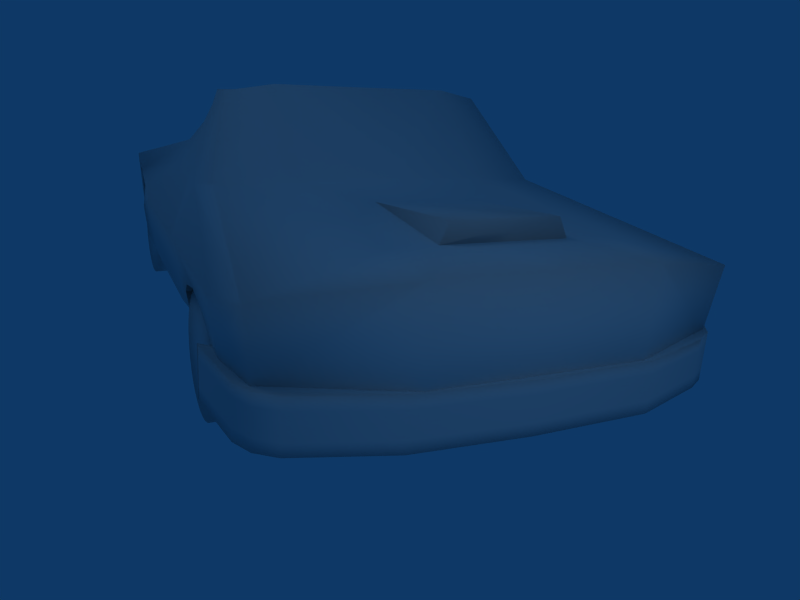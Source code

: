 # Source: car.blend  (saved by Blender 2.44.0; exported with 4.5.12 LTS)
import bpy
from mathutils import Matrix  # noqa: F401  (used for matrix-valued properties, if any)

bpy.ops.wm.read_factory_settings(use_empty=True)
scene = bpy.context.scene
scene.name = 'Scene'

# ---- collections
col_collection_1 = bpy.data.collections.new('Collection 1'); scene.collection.children.link(col_collection_1)

# ---- materials (node trees are filled in below, after node groups)
mat_car = bpy.data.materials.new('Car')
mat_car.alpha_threshold = 0.0
mat_car.preview_render_type = 'FLAT'
mat_car.roughness = 0.5
mat_car.line_color = (0.0, 0.0, 0.0, 1.0)

# ---- material node trees

# ---- world
world_world = bpy.data.worlds.new('World'); scene.world = world_world
world_world.color = (0.05656, 0.2208, 0.4)
world_world.use_sun_shadow = False
world_world.sun_shadow_jitter_overblur = 0.0
world_world.cycles.sampling_method = 'MANUAL'
world_world.cycles.sample_map_resolution = 256

# ---- cameras
cam_camera = bpy.data.cameras.new('Camera')
cam_camera.passepartout_alpha = 0.2
cam_camera.clip_end = 100.0
cam_camera.lens = 35.0
cam_camera.ortho_scale = 7.314
cam_camera.show_passepartout = False
cam_camera.show_safe_areas = True
cam_camera.dof.focus_distance = 0.0
cam_camera.dof.aperture_fstop = 128.0

# ---- lights
light_lamp = bpy.data.lights.new('Lamp', 'POINT')
light_lamp.transmission_factor = 0.0
light_lamp.energy = 100.0
light_lamp.shadow_buffer_clip_start = 0.5
light_lamp.shadow_soft_size = 1.0
light_lamp.shadow_maximum_resolution = 0.006
light_lamp.use_absolute_resolution = True
light_lamp.cycles.use_multiple_importance_sampling = False
light_spot = bpy.data.lights.new('Spot', 'POINT')
light_spot.transmission_factor = 0.0
light_spot.cutoff_distance = 30.0
light_spot.energy = 100.0
light_spot.shadow_buffer_clip_start = 1.001
light_spot.shadow_soft_size = 1.0
light_spot.shadow_maximum_resolution = 0.006
light_spot.use_absolute_resolution = True
light_spot.cycles.use_multiple_importance_sampling = False

# ---- meshes
me_plane = bpy.data.meshes.new('Plane')
me_plane.from_pydata([(1.753, 0.8656, 0.1262), (1.753, 0.8656, -0.2227), (-1.663, 0.9061, -0.2227), (-1.663, 0.9061, 0.1262), (1.444, 0.07624, 0.1262), (1.444, 0.07624, -0.2227), (-1.412, 0.05775, -0.2227), (-1.412, 0.05775, 0.1262), (-1.788e-07, 0.04545, -0.2227), (1.753, 0.8656, -0.04825), (2.384e-07, 0.04545, 0.1262), (-1.663, 0.9061, -0.04825), (1.444, 0.07624, -0.04824), (-4.768e-07, -0.1661, -0.2227), (-1.412, 0.05775, -0.04825), (6.557e-07, -0.1661, 0.1262), (1.686, 0.2881, -0.2227), (1.686, 0.2881, 0.1262), (-1.605, 0.3082, -0.2227), (-1.605, 0.3082, 0.1262), (2.98e-08, 0.04545, -0.04825), (1.192e-07, -0.1661, -0.04825), (1.686, 0.2881, -0.04825), (-3.278e-07, -0.06031, -0.2227), (-1.605, 0.3082, -0.04825), (4.47e-07, -0.06031, 0.1262), (0.8461, 0.07225, -0.2227), (-0.7858, 0.08565, -0.2227), (1.753, 0.8656, 0.03899), (1.753, 0.8656, -0.1355), (0.8461, 0.07225, 0.1262), (-0.7858, 0.08565, 0.1262), (-1.663, 0.9061, -0.1355), (-1.663, 0.9061, 0.03899), (1.444, 0.07624, 0.039), (1.444, 0.07624, -0.1355), (0.8461, -0.1393, -0.2227), (-0.7858, -0.1259, -0.2227), (-1.412, 0.05775, -0.1355), (-1.412, 0.05775, 0.039), (0.8461, -0.1393, 0.1262), (-0.7858, -0.1259, 0.1262), (1.753, 0.8128, -0.2227), (1.599, 0.1677, -0.2227), (1.753, 0.8128, 0.1262), (1.599, 0.1677, 0.1262), (-1.663, 0.8532, -0.2227), (-1.538, 0.1589, -0.2227), (-1.663, 0.8532, 0.1262), (-1.538, 0.1589, 0.1262), (-7.451e-08, 0.04545, -0.1355), (0.8461, 0.07225, -0.04825), (1.341e-07, 0.04545, 0.03899), (-0.7858, 0.08565, -0.04825), (-0.7858, -0.1259, -0.04825), (3.874e-07, -0.1661, 0.03899), (0.8461, -0.1393, -0.04825), (-1.788e-07, -0.1661, -0.1355), (1.599, 0.1677, -0.04825), (1.686, 0.2881, 0.03899), (1.753, 0.8128, -0.04825), (1.686, 0.2881, -0.1355), (-4.023e-07, -0.1132, -0.2227), (0.8461, -0.03351, -0.2227), (-2.533e-07, -0.007432, -0.2227), (-0.7858, -0.0201, -0.2227), (-1.538, 0.1589, -0.04825), (-1.605, 0.3082, -0.1355), (-1.663, 0.8532, -0.04825), (-1.605, 0.3082, 0.03899), (3.427e-07, -0.007432, 0.1262), (0.8461, -0.03351, 0.1262), (5.513e-07, -0.1132, 0.1262), (-0.7858, -0.0201, 0.1262), (0.8461, 0.07225, -0.1355), (0.8461, 0.07225, 0.03899), (-0.7858, 0.08565, -0.1355), (-0.7858, 0.08565, 0.03899), (-0.7858, -0.1259, 0.03899), (0.8461, -0.1393, 0.03899), (-0.7858, -0.1259, -0.1355), (0.8461, -0.1393, -0.1355), (1.599, 0.1677, 0.039), (1.753, 0.8128, 0.03899), (1.599, 0.1677, -0.1355), (1.753, 0.8128, -0.1355), (0.8461, -0.08638, -0.2227), (0.8461, 0.01937, -0.2227), (-0.7858, -0.07298, -0.2227), (-0.7858, 0.03277, -0.2227), (-1.538, 0.1589, -0.1355), (-1.663, 0.8532, -0.1355), (-1.538, 0.1589, 0.039), (-1.663, 0.8532, 0.03899), (0.8461, 0.01937, 0.1262), (0.8461, -0.08638, 0.1262), (-0.7858, 0.03277, 0.1262), (-0.7858, -0.07298, 0.1262), (1.444, 0.07624, 0.1262)], [], [(29, 1, 26, 74), (9, 29, 74, 51), (74, 26, 8, 50), (51, 74, 50, 20), (28, 9, 51, 75), (0, 28, 75, 30), (75, 51, 20, 52), (30, 75, 52, 10), (50, 8, 27, 76), (20, 50, 76, 53), (76, 27, 2, 32), (53, 76, 32, 11), (52, 20, 53, 77), (10, 52, 77, 31), (77, 53, 11, 33), (31, 77, 33, 3), (41, 7, 39, 78), (15, 41, 78, 55), (78, 39, 14, 54), (55, 78, 54, 21), (40, 15, 55, 79), (98, 40, 79, 34), (79, 55, 21, 56), (34, 79, 56, 12), (54, 14, 38, 80), (21, 54, 80, 57), (80, 38, 6, 37), (57, 80, 37, 13), (56, 21, 57, 81), (12, 56, 81, 35), (81, 57, 13, 36), (35, 81, 36, 5), (45, 4, 34, 82), (17, 45, 82, 59), (82, 34, 12, 58), (59, 82, 58, 22), (44, 17, 59, 83), (0, 44, 83, 28), (83, 59, 22, 60), (28, 83, 60, 9), (58, 12, 35, 84), (22, 58, 84, 61), (84, 35, 5, 43), (61, 84, 43, 16), (60, 22, 61, 85), (9, 60, 85, 29), (85, 61, 16, 42), (29, 85, 42, 1), (43, 5, 36, 86), (16, 43, 86, 63), (86, 36, 13, 62), (63, 86, 62, 23), (42, 16, 63, 87), (1, 42, 87, 26), (87, 63, 23, 64), (26, 87, 64, 8), (62, 13, 37, 88), (23, 62, 88, 65), (88, 37, 6, 47), (65, 88, 47, 18), (64, 23, 65, 89), (8, 64, 89, 27), (89, 65, 18, 46), (27, 89, 46, 2), (47, 6, 38, 90), (18, 47, 90, 67), (90, 38, 14, 66), (67, 90, 66, 24), (46, 18, 67, 91), (2, 46, 91, 32), (91, 67, 24, 68), (32, 91, 68, 11), (66, 14, 39, 92), (24, 66, 92, 69), (92, 39, 7, 49), (69, 92, 49, 19), (68, 24, 69, 93), (11, 68, 93, 33), (93, 69, 19, 48), (33, 93, 48, 3), (44, 0, 30, 94), (17, 44, 94, 71), (94, 30, 10, 70), (71, 94, 70, 25), (45, 17, 71, 95), (98, 45, 95, 40), (95, 71, 25, 72), (40, 95, 72, 15), (70, 10, 31, 96), (25, 70, 96, 73), (96, 31, 3, 48), (73, 96, 48, 19), (72, 25, 73, 97), (15, 72, 97, 41), (97, 73, 19, 49), (41, 97, 49, 7)])
me_plane.polygons.foreach_set('use_smooth', [True] * 96)
_uv = me_plane.uv_layers.new(name='UVTex')
_uv.uv.foreach_set('vector', [0.9858, 0.7615, 0.9866, 0.7516, 0.7424, 0.6136, 0.7394, 0.6124, 0.9881, 0.7766, 0.9858, 0.7615, 0.7394, 0.6124, 0.7378, 0.6128, 0.7394, 0.6124, 0.7424, 0.6136, 0.4672, 0.402, 0.4713, 0.3972, 0.7378, 0.6128, 0.7394, 0.6124, 0.4713, 0.3972, 0.4753, 0.3926, 0.9926, 0.7941, 0.9881, 0.7766, 0.7378, 0.6128, 0.7378, 0.6147, 1.0, 0.8111, 0.9926, 0.7941, 0.7378, 0.6147, 0.7392, 0.6179, 0.7378, 0.6147, 0.7378, 0.6128, 0.4753, 0.3926, 0.4792, 0.3879, 0.7392, 0.6179, 0.7378, 0.6147, 0.4792, 0.3879, 0.4832, 0.3831, 0.4713, 0.3972, 0.4672, 0.402, 0.2472, 0.1961, 0.2486, 0.1999, 0.4753, 0.3926, 0.4713, 0.3972, 0.2486, 0.1999, 0.2483, 0.2022, 0.2486, 0.1999, 0.2472, 0.1961, 0.0, 0.01509, 0.007453, 0.03168, 0.2483, 0.2022, 0.2486, 0.1999, 0.007453, 0.03168, 0.01219, 0.04879, 0.4792, 0.3879, 0.4753, 0.3926, 0.2483, 0.2022, 0.2465, 0.203, 0.4832, 0.3831, 0.4792, 0.3879, 0.2465, 0.203, 0.2431, 0.2021, 0.2465, 0.203, 0.2483, 0.2022, 0.01219, 0.04879, 0.01472, 0.0636, 0.2431, 0.2021, 0.2465, 0.203, 0.01472, 0.0636, 0.01431, 0.07333, 0.9829, 0.8657, 0.7494, 0.8638, 0.7476, 0.8019, 0.9833, 0.8032, 0.8679, 0.8644, 0.7531, 0.8663, 0.7575, 0.7944, 0.8664, 0.7909, 0.9833, 0.8032, 0.7476, 0.8019, 0.748, 0.7532, 0.9811, 0.7509, 0.8664, 0.7909, 0.7575, 0.7944, 0.758, 0.7454, 0.8649, 0.746, 0.9805, 0.8639, 0.8679, 0.8639, 0.8664, 0.7921, 0.9771, 0.7921, 0.9812, 0.8639, 0.7486, 0.8678, 0.7495, 0.7923, 0.9835, 0.7921, 0.9771, 0.7921, 0.8664, 0.7921, 0.8649, 0.7439, 0.9738, 0.7439, 0.9835, 0.7921, 0.7495, 0.7923, 0.7468, 0.7399, 0.983, 0.7439, 0.9811, 0.7509, 0.748, 0.7532, 0.7494, 0.6985, 0.9858, 0.6938, 0.8649, 0.746, 0.758, 0.7454, 0.7601, 0.6952, 0.867, 0.6957, 0.9858, 0.6938, 0.7494, 0.6985, 0.7514, 0.6328, 1.005, 0.6258, 0.867, 0.6957, 0.7601, 0.6952, 0.762, 0.6323, 0.8655, 0.633, 0.9738, 0.7439, 0.8649, 0.7439, 0.867, 0.6939, 0.9801, 0.6939, 0.983, 0.7439, 0.7468, 0.7399, 0.7514, 0.6886, 0.9801, 0.6922, 0.9801, 0.6939, 0.867, 0.6939, 0.8655, 0.6305, 0.9803, 0.6313, 0.9801, 0.6922, 0.7514, 0.6886, 0.747, 0.629, 0.9803, 0.6313, 0.8242, 0.8692, 0.7442, 0.8677, 0.7456, 0.8122, 0.8282, 0.8124, 0.8975, 0.8709, 0.8242, 0.8692, 0.8282, 0.8124, 0.8964, 0.8146, 0.8282, 0.8124, 0.7456, 0.8122, 0.7468, 0.7411, 0.8245, 0.7462, 0.8964, 0.8146, 0.8282, 0.8124, 0.8245, 0.7462, 0.8924, 0.751, 0.9961, 0.8687, 0.8975, 0.8709, 0.8964, 0.8146, 0.992, 0.8133, 1.0, 0.8111, 0.9903, 0.8265, 0.9832, 0.7988, 0.9926, 0.7941, 0.992, 0.8133, 0.8964, 0.8146, 0.8924, 0.751, 0.9913, 0.7512, 0.9926, 0.7941, 0.9832, 0.7988, 0.9796, 0.7774, 0.9881, 0.7766, 0.8245, 0.7462, 0.7468, 0.7411, 0.7459, 0.6933, 0.8234, 0.6925, 0.8924, 0.751, 0.8245, 0.7462, 0.8234, 0.6925, 0.8965, 0.6922, 0.8234, 0.6925, 0.7459, 0.6933, 0.7451, 0.6257, 0.8226, 0.6264, 0.8965, 0.6922, 0.8234, 0.6925, 0.8226, 0.6264, 0.895, 0.6262, 0.9913, 0.7512, 0.8924, 0.751, 0.8965, 0.6922, 0.9903, 0.69, 0.9881, 0.7766, 0.9796, 0.7774, 0.9787, 0.7584, 0.9858, 0.7615, 0.9903, 0.69, 0.8965, 0.6922, 0.895, 0.6262, 0.992, 0.6259, 0.9858, 0.7615, 0.9787, 0.7584, 0.9818, 0.738, 0.9866, 0.7516, 0.8851, 0.7035, 0.863, 0.6795, 0.7431, 0.5904, 0.7465, 0.5938, 0.895, 0.7208, 0.8851, 0.7035, 0.7465, 0.5938, 0.7488, 0.5984, 0.7465, 0.5938, 0.7431, 0.5904, 0.4844, 0.3828, 0.4802, 0.3874, 0.7488, 0.5984, 0.7465, 0.5938, 0.4802, 0.3874, 0.476, 0.3921, 0.9818, 0.738, 0.895, 0.7208, 0.7488, 0.5984, 0.75, 0.6039, 0.9866, 0.7516, 0.9818, 0.738, 0.75, 0.6039, 0.7424, 0.6136, 0.75, 0.6039, 0.7488, 0.5984, 0.476, 0.3921, 0.4717, 0.3969, 0.7424, 0.6136, 0.75, 0.6039, 0.4717, 0.3969, 0.4672, 0.402, 0.4802, 0.3874, 0.4844, 0.3828, 0.268, 0.1911, 0.2649, 0.1877, 0.476, 0.3921, 0.4802, 0.3874, 0.2649, 0.1877, 0.261, 0.1854, 0.2649, 0.1877, 0.268, 0.1911, 0.142, 0.1153, 0.1149, 0.1061, 0.261, 0.1854, 0.2649, 0.1877, 0.1149, 0.1061, 0.08852, 0.1001, 0.4717, 0.3969, 0.476, 0.3921, 0.261, 0.1854, 0.2567, 0.1848, 0.4672, 0.402, 0.4717, 0.3969, 0.2567, 0.1848, 0.2472, 0.1961, 0.2567, 0.1848, 0.261, 0.1854, 0.08852, 0.1001, 0.009321, 0.0, 0.2472, 0.1961, 0.2567, 0.1848, 0.009321, 0.0, 0.0, 0.01509, 0.9112, 0.6276, 0.997, 0.6262, 0.9944, 0.6987, 0.9066, 0.6989, 0.8267, 0.6288, 0.9112, 0.6276, 0.9066, 0.6989, 0.8392, 0.7006, 0.9066, 0.6989, 0.9944, 0.6987, 0.9934, 0.7518, 0.9043, 0.7521, 0.8392, 0.7006, 0.9066, 0.6989, 0.9043, 0.7521, 0.8423, 0.7503, 0.746, 0.6279, 0.8267, 0.6288, 0.8392, 0.7006, 0.7475, 0.694, 0.0, 0.01509, 0.009321, 0.0, 0.01662, 0.02693, 0.007453, 0.03168, 0.7475, 0.694, 0.8392, 0.7006, 0.8423, 0.7503, 0.7455, 0.7437, 0.007453, 0.03168, 0.01662, 0.02693, 0.0205, 0.04782, 0.01219, 0.04879, 0.9043, 0.7521, 0.9934, 0.7518, 0.9931, 0.809, 0.9014, 0.8107, 0.8423, 0.7503, 0.9043, 0.7521, 0.9014, 0.8107, 0.8337, 0.8136, 0.9014, 0.8107, 0.9931, 0.809, 0.9958, 0.8603, 0.896, 0.8585, 0.8337, 0.8136, 0.9014, 0.8107, 0.896, 0.8585, 0.8311, 0.8612, 0.7455, 0.7437, 0.8423, 0.7503, 0.8337, 0.8136, 0.744, 0.8083, 0.01219, 0.04879, 0.0205, 0.04782, 0.02184, 0.06645, 0.01472, 0.0636, 0.744, 0.8083, 0.8337, 0.8136, 0.8311, 0.8612, 0.7473, 0.8678, 0.01472, 0.0636, 0.02184, 0.06645, 0.01936, 0.08656, 0.01431, 0.07333, 0.9903, 0.8265, 1.0, 0.8111, 0.7392, 0.6179, 0.7294, 0.6292, 0.9135, 0.7253, 0.9903, 0.8265, 0.7294, 0.6292, 0.7241, 0.6287, 0.7294, 0.6292, 0.7392, 0.6179, 0.4832, 0.3831, 0.479, 0.3883, 0.7241, 0.6287, 0.7294, 0.6292, 0.479, 0.3883, 0.4749, 0.3934, 0.8853, 0.7222, 0.9135, 0.7253, 0.7241, 0.6287, 0.7195, 0.6268, 0.8454, 0.7076, 0.8853, 0.7222, 0.7195, 0.6268, 0.7161, 0.6239, 0.7195, 0.6268, 0.7241, 0.6287, 0.4749, 0.3934, 0.471, 0.3984, 0.7161, 0.6239, 0.7195, 0.6268, 0.471, 0.3984, 0.4672, 0.4033, 0.479, 0.3883, 0.4832, 0.3831, 0.2431, 0.2021, 0.2355, 0.2117, 0.4749, 0.3934, 0.479, 0.3883, 0.2355, 0.2117, 0.2367, 0.2165, 0.2355, 0.2117, 0.2431, 0.2021, 0.01431, 0.07333, 0.01936, 0.08656, 0.2367, 0.2165, 0.2355, 0.2117, 0.01936, 0.08656, 0.1046, 0.1058, 0.471, 0.3984, 0.4749, 0.3934, 0.2367, 0.2165, 0.2393, 0.2205, 0.4672, 0.4033, 0.471, 0.3984, 0.2393, 0.2205, 0.2428, 0.2235, 0.2393, 0.2205, 0.2367, 0.2165, 0.1046, 0.1058, 0.1156, 0.1202, 0.2428, 0.2235, 0.2393, 0.2205, 0.1156, 0.1202, 0.1321, 0.1378])
me_plane.materials.append(mat_car)
me_plane.use_remesh_preserve_volume = False
me_plane.use_remesh_preserve_attributes = False
me_plane.use_mirror_vertex_groups = False
me_plane.update()
me_cube = bpy.data.meshes.new('Cube')
me_cube.from_pydata([], [], [])
me_cube.use_remesh_preserve_volume = False
me_cube.use_remesh_preserve_attributes = False
me_cube.use_mirror_vertex_groups = False
me_cube.update()
me_cylinder_006 = bpy.data.meshes.new('Cylinder.006')
me_cylinder_006.from_pydata([(0.3599, 0.3598, -0.1981), (0.4232, 0.2827, -0.1981), (0.4702, 0.1947, -0.198), (0.4991, 0.09923, -0.198), (0.5089, -6.567e-05, -0.198), (0.4991, -0.09936, -0.198), (0.4702, -0.1948, -0.198), (0.4232, -0.2828, -0.198), (0.3599, -0.3599, -0.198), (0.2827, -0.4232, -0.198), (0.1947, -0.4703, -0.198), (0.09925, -0.4992, -0.198), (-4.41e-05, -0.509, -0.198), (-0.09934, -0.4992, -0.198), (-0.1948, -0.4702, -0.198), (-0.2828, -0.4232, -0.1981), (-0.3599, -0.3599, -0.1981), (-0.4232, -0.2827, -0.1981), (-0.4703, -0.1947, -0.1981), (-0.4992, -0.09927, -0.1981), (-0.509, 2.91e-05, -0.1981), (-0.4992, 0.09932, -0.1981), (-0.4703, 0.1948, -0.1981), (-0.4232, 0.2828, -0.1981), (-0.3599, 0.3599, -0.1981), (-0.2828, 0.4232, -0.1981), (-0.1948, 0.4702, -0.1981), (-0.09934, 0.4992, -0.1981), (-4.315e-05, 0.509, -0.1981), (0.09925, 0.4992, -0.1981), (0.1947, 0.4702, -0.1981), (0.2827, 0.4231, -0.1981), (0.3599, 0.3599, 0.1981), (0.4232, 0.2827, 0.1981), (0.4703, 0.1947, 0.1981), (0.4992, 0.09927, 0.1981), (0.509, -2.925e-05, 0.1981), (0.4992, -0.09932, 0.1981), (0.4703, -0.1948, 0.1981), (0.4232, -0.2828, 0.1981), (0.3599, -0.3599, 0.1981), (0.2828, -0.4232, 0.1981), (0.1948, -0.4702, 0.1981), (0.09934, -0.4992, 0.1981), (4.495e-05, -0.509, 0.1981), (-0.09925, -0.4992, 0.1981), (-0.1947, -0.4702, 0.1981), (-0.2827, -0.4231, 0.1981), (-0.3599, -0.3598, 0.1981), (-0.4231, -0.2827, 0.1981), (-0.4702, -0.1947, 0.198), (-0.4991, -0.09923, 0.198), (-0.5089, 6.415e-05, 0.198), (-0.4991, 0.09936, 0.198), (-0.4702, 0.1948, 0.198), (-0.4232, 0.2828, 0.198), (-0.3599, 0.3599, 0.198), (-0.2827, 0.4232, 0.198), (-0.1947, 0.4703, 0.198), (-0.09925, 0.4992, 0.198), (4.078e-05, 0.509, 0.198), (0.09934, 0.4992, 0.198), (0.1948, 0.4702, 0.198), (0.2828, 0.4232, 0.1981), (-4.398e-05, -1.846e-05, -0.1981), (4.435e-05, 1.909e-05, 0.1981)], [], [(64, 0, 1), (65, 33, 32), (64, 1, 2), (65, 34, 33), (64, 2, 3), (65, 35, 34), (64, 3, 4), (65, 36, 35), (64, 4, 5), (65, 37, 36), (64, 5, 6), (65, 38, 37), (64, 6, 7), (65, 39, 38), (64, 7, 8), (65, 40, 39), (64, 8, 9), (65, 41, 40), (64, 9, 10), (65, 42, 41), (64, 10, 11), (65, 43, 42), (64, 11, 12), (65, 44, 43), (64, 12, 13), (65, 45, 44), (64, 13, 14), (65, 46, 45), (64, 14, 15), (65, 47, 46), (64, 15, 16), (65, 48, 47), (64, 16, 17), (65, 49, 48), (64, 17, 18), (65, 50, 49), (64, 18, 19), (65, 51, 50), (64, 19, 20), (65, 52, 51), (64, 20, 21), (65, 53, 52), (64, 21, 22), (65, 54, 53), (64, 22, 23), (65, 55, 54), (64, 23, 24), (65, 56, 55), (64, 24, 25), (65, 57, 56), (64, 25, 26), (65, 58, 57), (64, 26, 27), (65, 59, 58), (64, 27, 28), (65, 60, 59), (64, 28, 29), (65, 61, 60), (64, 29, 30), (65, 62, 61), (64, 30, 31), (65, 63, 62), (31, 0, 64), (65, 32, 63), (0, 32, 33, 1), (1, 33, 34, 2), (2, 34, 35, 3), (3, 35, 36, 4), (4, 36, 37, 5), (5, 37, 38, 6), (6, 38, 39, 7), (7, 39, 40, 8), (8, 40, 41, 9), (9, 41, 42, 10), (10, 42, 43, 11), (11, 43, 44, 12), (12, 44, 45, 13), (13, 45, 46, 14), (14, 46, 47, 15), (15, 47, 48, 16), (16, 48, 49, 17), (17, 49, 50, 18), (18, 50, 51, 19), (19, 51, 52, 20), (20, 52, 53, 21), (21, 53, 54, 22), (22, 54, 55, 23), (23, 55, 56, 24), (24, 56, 57, 25), (25, 57, 58, 26), (26, 58, 59, 27), (27, 59, 60, 28), (28, 60, 61, 29), (29, 61, 62, 30), (30, 62, 63, 31), (32, 0, 31, 63)])
me_cylinder_006.polygons.foreach_set('use_smooth', [True] * 96)
_uv = me_cylinder_006.uv_layers.new(name='UVTex')
_uv.uv.foreach_set('vector', [0.7095, 0.375, 0.527, 0.3751, 0.5269, 0.2812, 0.5313, 0.464, 0.4664, 0.5615, 0.4486, 0.547, 0.7095, 0.375, 0.527, 0.3751, 0.5269, 0.2812, 0.5313, 0.464, 0.4867, 0.5723, 0.4664, 0.5615, 0.7095, 0.375, 0.527, 0.3751, 0.5269, 0.2812, 0.5313, 0.464, 0.5087, 0.5789, 0.4867, 0.5723, 0.7095, 0.375, 0.527, 0.3751, 0.5269, 0.2812, 0.5313, 0.464, 0.5315, 0.5811, 0.5087, 0.5789, 0.7095, 0.375, 0.527, 0.3751, 0.5269, 0.2812, 0.5314, 0.4637, 0.413, 0.4872, 0.4106, 0.4637, 0.7095, 0.375, 0.527, 0.3751, 0.5269, 0.2812, 0.5314, 0.4637, 0.4198, 0.5099, 0.413, 0.4872, 0.7095, 0.375, 0.527, 0.3751, 0.5269, 0.2812, 0.5314, 0.4637, 0.431, 0.5308, 0.4198, 0.5099, 0.7095, 0.375, 0.527, 0.3751, 0.5269, 0.2812, 0.5314, 0.4637, 0.446, 0.5491, 0.431, 0.5308, 0.7095, 0.375, 0.527, 0.3751, 0.5269, 0.2812, 0.5314, 0.4637, 0.4643, 0.5641, 0.446, 0.5491, 0.7095, 0.375, 0.527, 0.3751, 0.5269, 0.2812, 0.5314, 0.4637, 0.4852, 0.5753, 0.4643, 0.5641, 0.7095, 0.375, 0.527, 0.3751, 0.5269, 0.2812, 0.5314, 0.4637, 0.5079, 0.5821, 0.4852, 0.5753, 0.7095, 0.375, 0.527, 0.3751, 0.5269, 0.2812, 0.5314, 0.4637, 0.5314, 0.5844, 0.5079, 0.5821, 0.7095, 0.375, 0.527, 0.3751, 0.5269, 0.2812, 0.5307, 0.4637, 0.4134, 0.4866, 0.4112, 0.4633, 0.7095, 0.375, 0.527, 0.3751, 0.5269, 0.2812, 0.5307, 0.4637, 0.4201, 0.5091, 0.4134, 0.4866, 0.7095, 0.375, 0.527, 0.3751, 0.5269, 0.2812, 0.5307, 0.4637, 0.4311, 0.5298, 0.4201, 0.5091, 0.7095, 0.375, 0.527, 0.3751, 0.5269, 0.2812, 0.5307, 0.4637, 0.4459, 0.5479, 0.4311, 0.5298, 0.7095, 0.375, 0.527, 0.3751, 0.5269, 0.2812, 0.5307, 0.4637, 0.464, 0.5629, 0.4459, 0.5479, 0.7095, 0.375, 0.527, 0.3751, 0.5269, 0.2812, 0.5307, 0.4637, 0.4846, 0.574, 0.464, 0.5629, 0.7095, 0.375, 0.527, 0.3751, 0.5269, 0.2812, 0.5307, 0.4637, 0.507, 0.5809, 0.4846, 0.574, 0.7095, 0.375, 0.527, 0.3751, 0.5269, 0.2812, 0.5307, 0.4637, 0.5303, 0.5832, 0.507, 0.5809, 0.7095, 0.375, 0.527, 0.3751, 0.5269, 0.2812, 0.53, 0.4655, 0.4184, 0.4877, 0.4162, 0.4655, 0.7095, 0.375, 0.527, 0.3751, 0.5269, 0.2812, 0.53, 0.4655, 0.4249, 0.5091, 0.4184, 0.4877, 0.7095, 0.375, 0.527, 0.3751, 0.5269, 0.2812, 0.53, 0.4655, 0.4354, 0.5287, 0.4249, 0.5091, 0.7095, 0.375, 0.527, 0.3751, 0.5269, 0.2812, 0.53, 0.4655, 0.4495, 0.546, 0.4354, 0.5287, 0.7095, 0.375, 0.527, 0.3751, 0.5269, 0.2812, 0.53, 0.4655, 0.4668, 0.5601, 0.4495, 0.546, 0.7095, 0.375, 0.527, 0.3751, 0.5269, 0.2812, 0.53, 0.4655, 0.4865, 0.5707, 0.4668, 0.5601, 0.7095, 0.375, 0.527, 0.3751, 0.5269, 0.2812, 0.53, 0.4655, 0.5078, 0.5771, 0.4865, 0.5707, 0.7095, 0.375, 0.527, 0.3751, 0.5269, 0.2812, 0.53, 0.4655, 0.53, 0.5793, 0.5078, 0.5771, 0.7095, 0.375, 0.527, 0.3751, 0.5269, 0.2812, 0.5313, 0.464, 0.4164, 0.4871, 0.4141, 0.4642, 0.7095, 0.375, 0.527, 0.3751, 0.5269, 0.2812, 0.5313, 0.464, 0.4231, 0.509, 0.4164, 0.4871, 0.7095, 0.375, 0.527, 0.3751, 0.5269, 0.2812, 0.5313, 0.464, 0.434, 0.5293, 0.4231, 0.509, 0.7095, 0.375, 0.527, 0.3751, 0.5269, 0.2812, 0.5313, 0.464, 0.4486, 0.547, 0.434, 0.5293, 0.7341, 0.9697, 0.4585, 0.9701, 0.4583, 0.6338, 0.7338, 0.6334, 0.7317, 0.9686, 0.4609, 0.969, 0.4607, 0.63, 0.7314, 0.6295, 0.7341, 0.9697, 0.4585, 0.9701, 0.4583, 0.6338, 0.7338, 0.6334, 0.7341, 0.9697, 0.4585, 0.9701, 0.4583, 0.6338, 0.7338, 0.6334, 0.7341, 0.9697, 0.4585, 0.9701, 0.4583, 0.6338, 0.7338, 0.6334, 0.7341, 0.9697, 0.4585, 0.9701, 0.4583, 0.6338, 0.7338, 0.6334, 0.7341, 0.9697, 0.4585, 0.9701, 0.4583, 0.6338, 0.7338, 0.6334, 0.7341, 0.9697, 0.4585, 0.9701, 0.4583, 0.6338, 0.7338, 0.6334, 0.7341, 0.9697, 0.4585, 0.9701, 0.4583, 0.6338, 0.7338, 0.6334, 0.7341, 0.9697, 0.4585, 0.9701, 0.4583, 0.6338, 0.7338, 0.6334, 0.7341, 0.9697, 0.4585, 0.9701, 0.4583, 0.6338, 0.7338, 0.6334, 0.7341, 0.9697, 0.4585, 0.9701, 0.4583, 0.6338, 0.7338, 0.6334, 0.7341, 0.9697, 0.4585, 0.9701, 0.4583, 0.6338, 0.7338, 0.6334, 0.7341, 0.9697, 0.4585, 0.9701, 0.4583, 0.6338, 0.7338, 0.6334, 0.7341, 0.9697, 0.4585, 0.9701, 0.4583, 0.6338, 0.7338, 0.6334, 0.7341, 0.9697, 0.4585, 0.9701, 0.4583, 0.6338, 0.7338, 0.6334, 0.7341, 0.9697, 0.4585, 0.9701, 0.4583, 0.6338, 0.7338, 0.6334, 0.7341, 0.9697, 0.4585, 0.9701, 0.4583, 0.6338, 0.7338, 0.6334, 0.7341, 0.9697, 0.4585, 0.9701, 0.4583, 0.6338, 0.7338, 0.6334, 0.7341, 0.9697, 0.4585, 0.9701, 0.4583, 0.6338, 0.7338, 0.6334, 0.7341, 0.9697, 0.4585, 0.9701, 0.4583, 0.6338, 0.7338, 0.6334, 0.7341, 0.9697, 0.4585, 0.9701, 0.4583, 0.6338, 0.7338, 0.6334, 0.7341, 0.9697, 0.4585, 0.9701, 0.4583, 0.6338, 0.7338, 0.6334, 0.7341, 0.9697, 0.4585, 0.9701, 0.4583, 0.6338, 0.7338, 0.6334, 0.7341, 0.9697, 0.4585, 0.9701, 0.4583, 0.6338, 0.7338, 0.6334, 0.7341, 0.9697, 0.4585, 0.9701, 0.4583, 0.6338, 0.7338, 0.6334, 0.7341, 0.9697, 0.4585, 0.9701, 0.4583, 0.6338, 0.7338, 0.6334, 0.7341, 0.9697, 0.4585, 0.9701, 0.4583, 0.6338, 0.7338, 0.6334, 0.7341, 0.9697, 0.4585, 0.9701, 0.4583, 0.6338, 0.7338, 0.6334, 0.7341, 0.9697, 0.4585, 0.9701, 0.4583, 0.6338, 0.7338, 0.6334, 0.7341, 0.9697, 0.4585, 0.9701, 0.4583, 0.6338, 0.7338, 0.6334, 0.7341, 0.9697, 0.4585, 0.9701, 0.4583, 0.6338, 0.7338, 0.6334])
me_cylinder_006.materials.append(mat_car)
me_cylinder_006.use_remesh_preserve_volume = False
me_cylinder_006.use_remesh_preserve_attributes = False
me_cylinder_006.use_mirror_vertex_groups = False
me_cylinder_006.update()
me_cylinder_005 = bpy.data.meshes.new('Cylinder.005')
me_cylinder_005.from_pydata([(0.3599, 0.3598, -0.1981), (0.4232, 0.2827, -0.1981), (0.4702, 0.1947, -0.198), (0.4991, 0.09923, -0.198), (0.5089, -6.567e-05, -0.198), (0.4991, -0.09936, -0.198), (0.4702, -0.1948, -0.198), (0.4232, -0.2828, -0.198), (0.3599, -0.3599, -0.198), (0.2827, -0.4232, -0.198), (0.1947, -0.4703, -0.198), (0.09925, -0.4992, -0.198), (-4.41e-05, -0.509, -0.198), (-0.09934, -0.4992, -0.198), (-0.1948, -0.4702, -0.198), (-0.2828, -0.4232, -0.1981), (-0.3599, -0.3599, -0.1981), (-0.4232, -0.2827, -0.1981), (-0.4703, -0.1947, -0.1981), (-0.4992, -0.09927, -0.1981), (-0.509, 2.91e-05, -0.1981), (-0.4992, 0.09932, -0.1981), (-0.4703, 0.1948, -0.1981), (-0.4232, 0.2828, -0.1981), (-0.3599, 0.3599, -0.1981), (-0.2828, 0.4232, -0.1981), (-0.1948, 0.4702, -0.1981), (-0.09934, 0.4992, -0.1981), (-4.315e-05, 0.509, -0.1981), (0.09925, 0.4992, -0.1981), (0.1947, 0.4702, -0.1981), (0.2827, 0.4231, -0.1981), (0.3599, 0.3599, 0.1981), (0.4232, 0.2827, 0.1981), (0.4703, 0.1947, 0.1981), (0.4992, 0.09927, 0.1981), (0.509, -2.925e-05, 0.1981), (0.4992, -0.09932, 0.1981), (0.4703, -0.1948, 0.1981), (0.4232, -0.2828, 0.1981), (0.3599, -0.3599, 0.1981), (0.2828, -0.4232, 0.1981), (0.1948, -0.4702, 0.1981), (0.09934, -0.4992, 0.1981), (4.495e-05, -0.509, 0.1981), (-0.09925, -0.4992, 0.1981), (-0.1947, -0.4702, 0.1981), (-0.2827, -0.4231, 0.1981), (-0.3599, -0.3598, 0.1981), (-0.4231, -0.2827, 0.1981), (-0.4702, -0.1947, 0.198), (-0.4991, -0.09923, 0.198), (-0.5089, 6.415e-05, 0.198), (-0.4991, 0.09936, 0.198), (-0.4702, 0.1948, 0.198), (-0.4232, 0.2828, 0.198), (-0.3599, 0.3599, 0.198), (-0.2827, 0.4232, 0.198), (-0.1947, 0.4703, 0.198), (-0.09925, 0.4992, 0.198), (4.078e-05, 0.509, 0.198), (0.09934, 0.4992, 0.198), (0.1948, 0.4702, 0.198), (0.2828, 0.4232, 0.1981), (-4.398e-05, -1.846e-05, -0.1981), (4.435e-05, 1.909e-05, 0.1981)], [], [(64, 0, 1), (65, 33, 32), (64, 1, 2), (65, 34, 33), (64, 2, 3), (65, 35, 34), (64, 3, 4), (65, 36, 35), (64, 4, 5), (65, 37, 36), (64, 5, 6), (65, 38, 37), (64, 6, 7), (65, 39, 38), (64, 7, 8), (65, 40, 39), (64, 8, 9), (65, 41, 40), (64, 9, 10), (65, 42, 41), (64, 10, 11), (65, 43, 42), (64, 11, 12), (65, 44, 43), (64, 12, 13), (65, 45, 44), (64, 13, 14), (65, 46, 45), (64, 14, 15), (65, 47, 46), (64, 15, 16), (65, 48, 47), (64, 16, 17), (65, 49, 48), (64, 17, 18), (65, 50, 49), (64, 18, 19), (65, 51, 50), (64, 19, 20), (65, 52, 51), (64, 20, 21), (65, 53, 52), (64, 21, 22), (65, 54, 53), (64, 22, 23), (65, 55, 54), (64, 23, 24), (65, 56, 55), (64, 24, 25), (65, 57, 56), (64, 25, 26), (65, 58, 57), (64, 26, 27), (65, 59, 58), (64, 27, 28), (65, 60, 59), (64, 28, 29), (65, 61, 60), (64, 29, 30), (65, 62, 61), (64, 30, 31), (65, 63, 62), (31, 0, 64), (65, 32, 63), (0, 32, 33, 1), (1, 33, 34, 2), (2, 34, 35, 3), (3, 35, 36, 4), (4, 36, 37, 5), (5, 37, 38, 6), (6, 38, 39, 7), (7, 39, 40, 8), (8, 40, 41, 9), (9, 41, 42, 10), (10, 42, 43, 11), (11, 43, 44, 12), (12, 44, 45, 13), (13, 45, 46, 14), (14, 46, 47, 15), (15, 47, 48, 16), (16, 48, 49, 17), (17, 49, 50, 18), (18, 50, 51, 19), (19, 51, 52, 20), (20, 52, 53, 21), (21, 53, 54, 22), (22, 54, 55, 23), (23, 55, 56, 24), (24, 56, 57, 25), (25, 57, 58, 26), (26, 58, 59, 27), (27, 59, 60, 28), (28, 60, 61, 29), (29, 61, 62, 30), (30, 62, 63, 31), (32, 0, 31, 63)])
me_cylinder_005.polygons.foreach_set('use_smooth', [True] * 96)
_uv = me_cylinder_005.uv_layers.new(name='UVTex')
_uv.uv.foreach_set('vector', [0.7095, 0.375, 0.527, 0.3751, 0.5269, 0.2812, 0.5313, 0.464, 0.4664, 0.5615, 0.4486, 0.547, 0.7095, 0.375, 0.527, 0.3751, 0.5269, 0.2812, 0.5313, 0.464, 0.4867, 0.5723, 0.4664, 0.5615, 0.7095, 0.375, 0.527, 0.3751, 0.5269, 0.2812, 0.5313, 0.464, 0.5087, 0.5789, 0.4867, 0.5723, 0.7095, 0.375, 0.527, 0.3751, 0.5269, 0.2812, 0.5313, 0.464, 0.5315, 0.5811, 0.5087, 0.5789, 0.7095, 0.375, 0.527, 0.3751, 0.5269, 0.2812, 0.5314, 0.4637, 0.413, 0.4872, 0.4106, 0.4637, 0.7095, 0.375, 0.527, 0.3751, 0.5269, 0.2812, 0.5314, 0.4637, 0.4198, 0.5099, 0.413, 0.4872, 0.7095, 0.375, 0.527, 0.3751, 0.5269, 0.2812, 0.5314, 0.4637, 0.431, 0.5308, 0.4198, 0.5099, 0.7095, 0.375, 0.527, 0.3751, 0.5269, 0.2812, 0.5314, 0.4637, 0.446, 0.5491, 0.431, 0.5308, 0.7095, 0.375, 0.527, 0.3751, 0.5269, 0.2812, 0.5314, 0.4637, 0.4643, 0.5641, 0.446, 0.5491, 0.7095, 0.375, 0.527, 0.3751, 0.5269, 0.2812, 0.5314, 0.4637, 0.4852, 0.5753, 0.4643, 0.5641, 0.7095, 0.375, 0.527, 0.3751, 0.5269, 0.2812, 0.5314, 0.4637, 0.5079, 0.5821, 0.4852, 0.5753, 0.7095, 0.375, 0.527, 0.3751, 0.5269, 0.2812, 0.5314, 0.4637, 0.5314, 0.5844, 0.5079, 0.5821, 0.7095, 0.375, 0.527, 0.3751, 0.5269, 0.2812, 0.5307, 0.4637, 0.4134, 0.4866, 0.4112, 0.4633, 0.7095, 0.375, 0.527, 0.3751, 0.5269, 0.2812, 0.5307, 0.4637, 0.4201, 0.5091, 0.4134, 0.4866, 0.7095, 0.375, 0.527, 0.3751, 0.5269, 0.2812, 0.5307, 0.4637, 0.4311, 0.5298, 0.4201, 0.5091, 0.7095, 0.375, 0.527, 0.3751, 0.5269, 0.2812, 0.5307, 0.4637, 0.4459, 0.5479, 0.4311, 0.5298, 0.7095, 0.375, 0.527, 0.3751, 0.5269, 0.2812, 0.5307, 0.4637, 0.464, 0.5629, 0.4459, 0.5479, 0.7095, 0.375, 0.527, 0.3751, 0.5269, 0.2812, 0.5307, 0.4637, 0.4846, 0.574, 0.464, 0.5629, 0.7095, 0.375, 0.527, 0.3751, 0.5269, 0.2812, 0.5307, 0.4637, 0.507, 0.5809, 0.4846, 0.574, 0.7095, 0.375, 0.527, 0.3751, 0.5269, 0.2812, 0.5307, 0.4637, 0.5303, 0.5832, 0.507, 0.5809, 0.7095, 0.375, 0.527, 0.3751, 0.5269, 0.2812, 0.53, 0.4655, 0.4184, 0.4877, 0.4162, 0.4655, 0.7095, 0.375, 0.527, 0.3751, 0.5269, 0.2812, 0.53, 0.4655, 0.4249, 0.5091, 0.4184, 0.4877, 0.7095, 0.375, 0.527, 0.3751, 0.5269, 0.2812, 0.53, 0.4655, 0.4354, 0.5287, 0.4249, 0.5091, 0.7095, 0.375, 0.527, 0.3751, 0.5269, 0.2812, 0.53, 0.4655, 0.4495, 0.546, 0.4354, 0.5287, 0.7095, 0.375, 0.527, 0.3751, 0.5269, 0.2812, 0.53, 0.4655, 0.4668, 0.5601, 0.4495, 0.546, 0.7095, 0.375, 0.527, 0.3751, 0.5269, 0.2812, 0.53, 0.4655, 0.4865, 0.5707, 0.4668, 0.5601, 0.7095, 0.375, 0.527, 0.3751, 0.5269, 0.2812, 0.53, 0.4655, 0.5078, 0.5771, 0.4865, 0.5707, 0.7095, 0.375, 0.527, 0.3751, 0.5269, 0.2812, 0.53, 0.4655, 0.53, 0.5793, 0.5078, 0.5771, 0.7095, 0.375, 0.527, 0.3751, 0.5269, 0.2812, 0.5313, 0.464, 0.4164, 0.4871, 0.4141, 0.4642, 0.7095, 0.375, 0.527, 0.3751, 0.5269, 0.2812, 0.5313, 0.464, 0.4231, 0.509, 0.4164, 0.4871, 0.7095, 0.375, 0.527, 0.3751, 0.5269, 0.2812, 0.5313, 0.464, 0.434, 0.5293, 0.4231, 0.509, 0.7095, 0.375, 0.527, 0.3751, 0.5269, 0.2812, 0.5313, 0.464, 0.4486, 0.547, 0.434, 0.5293, 0.7341, 0.9697, 0.4585, 0.9701, 0.4583, 0.6338, 0.7338, 0.6334, 0.7317, 0.9686, 0.4609, 0.969, 0.4607, 0.63, 0.7314, 0.6295, 0.7341, 0.9697, 0.4585, 0.9701, 0.4583, 0.6338, 0.7338, 0.6334, 0.7341, 0.9697, 0.4585, 0.9701, 0.4583, 0.6338, 0.7338, 0.6334, 0.7341, 0.9697, 0.4585, 0.9701, 0.4583, 0.6338, 0.7338, 0.6334, 0.7341, 0.9697, 0.4585, 0.9701, 0.4583, 0.6338, 0.7338, 0.6334, 0.7341, 0.9697, 0.4585, 0.9701, 0.4583, 0.6338, 0.7338, 0.6334, 0.7341, 0.9697, 0.4585, 0.9701, 0.4583, 0.6338, 0.7338, 0.6334, 0.7341, 0.9697, 0.4585, 0.9701, 0.4583, 0.6338, 0.7338, 0.6334, 0.7341, 0.9697, 0.4585, 0.9701, 0.4583, 0.6338, 0.7338, 0.6334, 0.7341, 0.9697, 0.4585, 0.9701, 0.4583, 0.6338, 0.7338, 0.6334, 0.7341, 0.9697, 0.4585, 0.9701, 0.4583, 0.6338, 0.7338, 0.6334, 0.7341, 0.9697, 0.4585, 0.9701, 0.4583, 0.6338, 0.7338, 0.6334, 0.7341, 0.9697, 0.4585, 0.9701, 0.4583, 0.6338, 0.7338, 0.6334, 0.7341, 0.9697, 0.4585, 0.9701, 0.4583, 0.6338, 0.7338, 0.6334, 0.7341, 0.9697, 0.4585, 0.9701, 0.4583, 0.6338, 0.7338, 0.6334, 0.7341, 0.9697, 0.4585, 0.9701, 0.4583, 0.6338, 0.7338, 0.6334, 0.7341, 0.9697, 0.4585, 0.9701, 0.4583, 0.6338, 0.7338, 0.6334, 0.7341, 0.9697, 0.4585, 0.9701, 0.4583, 0.6338, 0.7338, 0.6334, 0.7341, 0.9697, 0.4585, 0.9701, 0.4583, 0.6338, 0.7338, 0.6334, 0.7341, 0.9697, 0.4585, 0.9701, 0.4583, 0.6338, 0.7338, 0.6334, 0.7341, 0.9697, 0.4585, 0.9701, 0.4583, 0.6338, 0.7338, 0.6334, 0.7341, 0.9697, 0.4585, 0.9701, 0.4583, 0.6338, 0.7338, 0.6334, 0.7341, 0.9697, 0.4585, 0.9701, 0.4583, 0.6338, 0.7338, 0.6334, 0.7341, 0.9697, 0.4585, 0.9701, 0.4583, 0.6338, 0.7338, 0.6334, 0.7341, 0.9697, 0.4585, 0.9701, 0.4583, 0.6338, 0.7338, 0.6334, 0.7341, 0.9697, 0.4585, 0.9701, 0.4583, 0.6338, 0.7338, 0.6334, 0.7341, 0.9697, 0.4585, 0.9701, 0.4583, 0.6338, 0.7338, 0.6334, 0.7341, 0.9697, 0.4585, 0.9701, 0.4583, 0.6338, 0.7338, 0.6334, 0.7341, 0.9697, 0.4585, 0.9701, 0.4583, 0.6338, 0.7338, 0.6334, 0.7341, 0.9697, 0.4585, 0.9701, 0.4583, 0.6338, 0.7338, 0.6334, 0.7341, 0.9697, 0.4585, 0.9701, 0.4583, 0.6338, 0.7338, 0.6334])
me_cylinder_005.materials.append(mat_car)
me_cylinder_005.use_remesh_preserve_volume = False
me_cylinder_005.use_remesh_preserve_attributes = False
me_cylinder_005.use_mirror_vertex_groups = False
me_cylinder_005.update()
me_cylinder_004 = bpy.data.meshes.new('Cylinder.004')
me_cylinder_004.from_pydata([(0.3599, 0.3598, -0.1981), (0.4232, 0.2827, -0.1981), (0.4702, 0.1947, -0.198), (0.4991, 0.09923, -0.198), (0.5089, -6.567e-05, -0.198), (0.4991, -0.09936, -0.198), (0.4702, -0.1948, -0.198), (0.4232, -0.2828, -0.198), (0.3599, -0.3599, -0.198), (0.2827, -0.4232, -0.198), (0.1947, -0.4703, -0.198), (0.09925, -0.4992, -0.198), (-4.41e-05, -0.509, -0.198), (-0.09934, -0.4992, -0.198), (-0.1948, -0.4702, -0.198), (-0.2828, -0.4232, -0.1981), (-0.3599, -0.3599, -0.1981), (-0.4232, -0.2827, -0.1981), (-0.4703, -0.1947, -0.1981), (-0.4992, -0.09927, -0.1981), (-0.509, 2.91e-05, -0.1981), (-0.4992, 0.09932, -0.1981), (-0.4703, 0.1948, -0.1981), (-0.4232, 0.2828, -0.1981), (-0.3599, 0.3599, -0.1981), (-0.2828, 0.4232, -0.1981), (-0.1948, 0.4702, -0.1981), (-0.09934, 0.4992, -0.1981), (-4.315e-05, 0.509, -0.1981), (0.09925, 0.4992, -0.1981), (0.1947, 0.4702, -0.1981), (0.2827, 0.4231, -0.1981), (0.3599, 0.3599, 0.1981), (0.4232, 0.2827, 0.1981), (0.4703, 0.1947, 0.1981), (0.4992, 0.09927, 0.1981), (0.509, -2.925e-05, 0.1981), (0.4992, -0.09932, 0.1981), (0.4703, -0.1948, 0.1981), (0.4232, -0.2828, 0.1981), (0.3599, -0.3599, 0.1981), (0.2828, -0.4232, 0.1981), (0.1948, -0.4702, 0.1981), (0.09934, -0.4992, 0.1981), (4.495e-05, -0.509, 0.1981), (-0.09925, -0.4992, 0.1981), (-0.1947, -0.4702, 0.1981), (-0.2827, -0.4231, 0.1981), (-0.3599, -0.3598, 0.1981), (-0.4231, -0.2827, 0.1981), (-0.4702, -0.1947, 0.198), (-0.4991, -0.09923, 0.198), (-0.5089, 6.415e-05, 0.198), (-0.4991, 0.09936, 0.198), (-0.4702, 0.1948, 0.198), (-0.4232, 0.2828, 0.198), (-0.3599, 0.3599, 0.198), (-0.2827, 0.4232, 0.198), (-0.1947, 0.4703, 0.198), (-0.09925, 0.4992, 0.198), (4.078e-05, 0.509, 0.198), (0.09934, 0.4992, 0.198), (0.1948, 0.4702, 0.198), (0.2828, 0.4232, 0.1981), (-4.398e-05, -1.846e-05, -0.1981), (4.435e-05, 1.909e-05, 0.1981)], [], [(64, 0, 1), (65, 33, 32), (64, 1, 2), (65, 34, 33), (64, 2, 3), (65, 35, 34), (64, 3, 4), (65, 36, 35), (64, 4, 5), (65, 37, 36), (64, 5, 6), (65, 38, 37), (64, 6, 7), (65, 39, 38), (64, 7, 8), (65, 40, 39), (64, 8, 9), (65, 41, 40), (64, 9, 10), (65, 42, 41), (64, 10, 11), (65, 43, 42), (64, 11, 12), (65, 44, 43), (64, 12, 13), (65, 45, 44), (64, 13, 14), (65, 46, 45), (64, 14, 15), (65, 47, 46), (64, 15, 16), (65, 48, 47), (64, 16, 17), (65, 49, 48), (64, 17, 18), (65, 50, 49), (64, 18, 19), (65, 51, 50), (64, 19, 20), (65, 52, 51), (64, 20, 21), (65, 53, 52), (64, 21, 22), (65, 54, 53), (64, 22, 23), (65, 55, 54), (64, 23, 24), (65, 56, 55), (64, 24, 25), (65, 57, 56), (64, 25, 26), (65, 58, 57), (64, 26, 27), (65, 59, 58), (64, 27, 28), (65, 60, 59), (64, 28, 29), (65, 61, 60), (64, 29, 30), (65, 62, 61), (64, 30, 31), (65, 63, 62), (31, 0, 64), (65, 32, 63), (0, 32, 33, 1), (1, 33, 34, 2), (2, 34, 35, 3), (3, 35, 36, 4), (4, 36, 37, 5), (5, 37, 38, 6), (6, 38, 39, 7), (7, 39, 40, 8), (8, 40, 41, 9), (9, 41, 42, 10), (10, 42, 43, 11), (11, 43, 44, 12), (12, 44, 45, 13), (13, 45, 46, 14), (14, 46, 47, 15), (15, 47, 48, 16), (16, 48, 49, 17), (17, 49, 50, 18), (18, 50, 51, 19), (19, 51, 52, 20), (20, 52, 53, 21), (21, 53, 54, 22), (22, 54, 55, 23), (23, 55, 56, 24), (24, 56, 57, 25), (25, 57, 58, 26), (26, 58, 59, 27), (27, 59, 60, 28), (28, 60, 61, 29), (29, 61, 62, 30), (30, 62, 63, 31), (32, 0, 31, 63)])
me_cylinder_004.polygons.foreach_set('use_smooth', [True] * 96)
_uv = me_cylinder_004.uv_layers.new(name='UVTex')
_uv.uv.foreach_set('vector', [0.7095, 0.375, 0.527, 0.3751, 0.5269, 0.2812, 0.5313, 0.464, 0.4664, 0.5615, 0.4486, 0.547, 0.7095, 0.375, 0.527, 0.3751, 0.5269, 0.2812, 0.5313, 0.464, 0.4867, 0.5723, 0.4664, 0.5615, 0.7095, 0.375, 0.527, 0.3751, 0.5269, 0.2812, 0.5313, 0.464, 0.5087, 0.5789, 0.4867, 0.5723, 0.7095, 0.375, 0.527, 0.3751, 0.5269, 0.2812, 0.5313, 0.464, 0.5315, 0.5811, 0.5087, 0.5789, 0.7095, 0.375, 0.527, 0.3751, 0.5269, 0.2812, 0.5314, 0.4637, 0.413, 0.4872, 0.4106, 0.4637, 0.7095, 0.375, 0.527, 0.3751, 0.5269, 0.2812, 0.5314, 0.4637, 0.4198, 0.5099, 0.413, 0.4872, 0.7095, 0.375, 0.527, 0.3751, 0.5269, 0.2812, 0.5314, 0.4637, 0.431, 0.5308, 0.4198, 0.5099, 0.7095, 0.375, 0.527, 0.3751, 0.5269, 0.2812, 0.5314, 0.4637, 0.446, 0.5491, 0.431, 0.5308, 0.7095, 0.375, 0.527, 0.3751, 0.5269, 0.2812, 0.5314, 0.4637, 0.4643, 0.5641, 0.446, 0.5491, 0.7095, 0.375, 0.527, 0.3751, 0.5269, 0.2812, 0.5314, 0.4637, 0.4852, 0.5753, 0.4643, 0.5641, 0.7095, 0.375, 0.527, 0.3751, 0.5269, 0.2812, 0.5314, 0.4637, 0.5079, 0.5821, 0.4852, 0.5753, 0.7095, 0.375, 0.527, 0.3751, 0.5269, 0.2812, 0.5314, 0.4637, 0.5314, 0.5844, 0.5079, 0.5821, 0.7095, 0.375, 0.527, 0.3751, 0.5269, 0.2812, 0.5307, 0.4637, 0.4134, 0.4866, 0.4112, 0.4633, 0.7095, 0.375, 0.527, 0.3751, 0.5269, 0.2812, 0.5307, 0.4637, 0.4201, 0.5091, 0.4134, 0.4866, 0.7095, 0.375, 0.527, 0.3751, 0.5269, 0.2812, 0.5307, 0.4637, 0.4311, 0.5298, 0.4201, 0.5091, 0.7095, 0.375, 0.527, 0.3751, 0.5269, 0.2812, 0.5307, 0.4637, 0.4459, 0.5479, 0.4311, 0.5298, 0.7095, 0.375, 0.527, 0.3751, 0.5269, 0.2812, 0.5307, 0.4637, 0.464, 0.5629, 0.4459, 0.5479, 0.7095, 0.375, 0.527, 0.3751, 0.5269, 0.2812, 0.5307, 0.4637, 0.4846, 0.574, 0.464, 0.5629, 0.7095, 0.375, 0.527, 0.3751, 0.5269, 0.2812, 0.5307, 0.4637, 0.507, 0.5809, 0.4846, 0.574, 0.7095, 0.375, 0.527, 0.3751, 0.5269, 0.2812, 0.5307, 0.4637, 0.5303, 0.5832, 0.507, 0.5809, 0.7095, 0.375, 0.527, 0.3751, 0.5269, 0.2812, 0.53, 0.4655, 0.4184, 0.4877, 0.4162, 0.4655, 0.7095, 0.375, 0.527, 0.3751, 0.5269, 0.2812, 0.53, 0.4655, 0.4249, 0.5091, 0.4184, 0.4877, 0.7095, 0.375, 0.527, 0.3751, 0.5269, 0.2812, 0.53, 0.4655, 0.4354, 0.5287, 0.4249, 0.5091, 0.7095, 0.375, 0.527, 0.3751, 0.5269, 0.2812, 0.53, 0.4655, 0.4495, 0.546, 0.4354, 0.5287, 0.7095, 0.375, 0.527, 0.3751, 0.5269, 0.2812, 0.53, 0.4655, 0.4668, 0.5601, 0.4495, 0.546, 0.7095, 0.375, 0.527, 0.3751, 0.5269, 0.2812, 0.53, 0.4655, 0.4865, 0.5707, 0.4668, 0.5601, 0.7095, 0.375, 0.527, 0.3751, 0.5269, 0.2812, 0.53, 0.4655, 0.5078, 0.5771, 0.4865, 0.5707, 0.7095, 0.375, 0.527, 0.3751, 0.5269, 0.2812, 0.53, 0.4655, 0.53, 0.5793, 0.5078, 0.5771, 0.7095, 0.375, 0.527, 0.3751, 0.5269, 0.2812, 0.5313, 0.464, 0.4164, 0.4871, 0.4141, 0.4642, 0.7095, 0.375, 0.527, 0.3751, 0.5269, 0.2812, 0.5313, 0.464, 0.4231, 0.509, 0.4164, 0.4871, 0.7095, 0.375, 0.527, 0.3751, 0.5269, 0.2812, 0.5313, 0.464, 0.434, 0.5293, 0.4231, 0.509, 0.7095, 0.375, 0.527, 0.3751, 0.5269, 0.2812, 0.5313, 0.464, 0.4486, 0.547, 0.434, 0.5293, 0.7341, 0.9697, 0.4585, 0.9701, 0.4583, 0.6338, 0.7338, 0.6334, 0.7317, 0.9686, 0.4609, 0.969, 0.4607, 0.63, 0.7314, 0.6295, 0.7341, 0.9697, 0.4585, 0.9701, 0.4583, 0.6338, 0.7338, 0.6334, 0.7341, 0.9697, 0.4585, 0.9701, 0.4583, 0.6338, 0.7338, 0.6334, 0.7341, 0.9697, 0.4585, 0.9701, 0.4583, 0.6338, 0.7338, 0.6334, 0.7341, 0.9697, 0.4585, 0.9701, 0.4583, 0.6338, 0.7338, 0.6334, 0.7341, 0.9697, 0.4585, 0.9701, 0.4583, 0.6338, 0.7338, 0.6334, 0.7341, 0.9697, 0.4585, 0.9701, 0.4583, 0.6338, 0.7338, 0.6334, 0.7341, 0.9697, 0.4585, 0.9701, 0.4583, 0.6338, 0.7338, 0.6334, 0.7341, 0.9697, 0.4585, 0.9701, 0.4583, 0.6338, 0.7338, 0.6334, 0.7341, 0.9697, 0.4585, 0.9701, 0.4583, 0.6338, 0.7338, 0.6334, 0.7341, 0.9697, 0.4585, 0.9701, 0.4583, 0.6338, 0.7338, 0.6334, 0.7341, 0.9697, 0.4585, 0.9701, 0.4583, 0.6338, 0.7338, 0.6334, 0.7341, 0.9697, 0.4585, 0.9701, 0.4583, 0.6338, 0.7338, 0.6334, 0.7341, 0.9697, 0.4585, 0.9701, 0.4583, 0.6338, 0.7338, 0.6334, 0.7341, 0.9697, 0.4585, 0.9701, 0.4583, 0.6338, 0.7338, 0.6334, 0.7341, 0.9697, 0.4585, 0.9701, 0.4583, 0.6338, 0.7338, 0.6334, 0.7341, 0.9697, 0.4585, 0.9701, 0.4583, 0.6338, 0.7338, 0.6334, 0.7341, 0.9697, 0.4585, 0.9701, 0.4583, 0.6338, 0.7338, 0.6334, 0.7341, 0.9697, 0.4585, 0.9701, 0.4583, 0.6338, 0.7338, 0.6334, 0.7341, 0.9697, 0.4585, 0.9701, 0.4583, 0.6338, 0.7338, 0.6334, 0.7341, 0.9697, 0.4585, 0.9701, 0.4583, 0.6338, 0.7338, 0.6334, 0.7341, 0.9697, 0.4585, 0.9701, 0.4583, 0.6338, 0.7338, 0.6334, 0.7341, 0.9697, 0.4585, 0.9701, 0.4583, 0.6338, 0.7338, 0.6334, 0.7341, 0.9697, 0.4585, 0.9701, 0.4583, 0.6338, 0.7338, 0.6334, 0.7341, 0.9697, 0.4585, 0.9701, 0.4583, 0.6338, 0.7338, 0.6334, 0.7341, 0.9697, 0.4585, 0.9701, 0.4583, 0.6338, 0.7338, 0.6334, 0.7341, 0.9697, 0.4585, 0.9701, 0.4583, 0.6338, 0.7338, 0.6334, 0.7341, 0.9697, 0.4585, 0.9701, 0.4583, 0.6338, 0.7338, 0.6334, 0.7341, 0.9697, 0.4585, 0.9701, 0.4583, 0.6338, 0.7338, 0.6334, 0.7341, 0.9697, 0.4585, 0.9701, 0.4583, 0.6338, 0.7338, 0.6334, 0.7341, 0.9697, 0.4585, 0.9701, 0.4583, 0.6338, 0.7338, 0.6334])
me_cylinder_004.materials.append(mat_car)
me_cylinder_004.use_remesh_preserve_volume = False
me_cylinder_004.use_remesh_preserve_attributes = False
me_cylinder_004.use_mirror_vertex_groups = False
me_cylinder_004.update()
me_cylinder = bpy.data.meshes.new('Cylinder')
me_cylinder.from_pydata([(0.3599, 0.3598, -0.1981), (0.4232, 0.2827, -0.1981), (0.4702, 0.1947, -0.198), (0.4991, 0.09923, -0.198), (0.5089, -6.567e-05, -0.198), (0.4991, -0.09936, -0.198), (0.4702, -0.1948, -0.198), (0.4232, -0.2828, -0.198), (0.3599, -0.3599, -0.198), (0.2827, -0.4232, -0.198), (0.1947, -0.4703, -0.198), (0.09925, -0.4992, -0.198), (-4.41e-05, -0.509, -0.198), (-0.09934, -0.4992, -0.198), (-0.1948, -0.4702, -0.198), (-0.2828, -0.4232, -0.1981), (-0.3599, -0.3599, -0.1981), (-0.4232, -0.2827, -0.1981), (-0.4703, -0.1947, -0.1981), (-0.4992, -0.09927, -0.1981), (-0.509, 2.91e-05, -0.1981), (-0.4992, 0.09932, -0.1981), (-0.4703, 0.1948, -0.1981), (-0.4232, 0.2828, -0.1981), (-0.3599, 0.3599, -0.1981), (-0.2828, 0.4232, -0.1981), (-0.1948, 0.4702, -0.1981), (-0.09934, 0.4992, -0.1981), (-4.315e-05, 0.509, -0.1981), (0.09925, 0.4992, -0.1981), (0.1947, 0.4702, -0.1981), (0.2827, 0.4231, -0.1981), (0.3599, 0.3599, 0.1981), (0.4232, 0.2827, 0.1981), (0.4703, 0.1947, 0.1981), (0.4992, 0.09927, 0.1981), (0.509, -2.925e-05, 0.1981), (0.4992, -0.09932, 0.1981), (0.4703, -0.1948, 0.1981), (0.4232, -0.2828, 0.1981), (0.3599, -0.3599, 0.1981), (0.2828, -0.4232, 0.1981), (0.1948, -0.4702, 0.1981), (0.09934, -0.4992, 0.1981), (4.495e-05, -0.509, 0.1981), (-0.09925, -0.4992, 0.1981), (-0.1947, -0.4702, 0.1981), (-0.2827, -0.4231, 0.1981), (-0.3599, -0.3598, 0.1981), (-0.4231, -0.2827, 0.1981), (-0.4702, -0.1947, 0.198), (-0.4991, -0.09923, 0.198), (-0.5089, 6.415e-05, 0.198), (-0.4991, 0.09936, 0.198), (-0.4702, 0.1948, 0.198), (-0.4232, 0.2828, 0.198), (-0.3599, 0.3599, 0.198), (-0.2827, 0.4232, 0.198), (-0.1947, 0.4703, 0.198), (-0.09925, 0.4992, 0.198), (4.078e-05, 0.509, 0.198), (0.09934, 0.4992, 0.198), (0.1948, 0.4702, 0.198), (0.2828, 0.4232, 0.1981), (-4.398e-05, -1.846e-05, -0.1981), (4.435e-05, 1.909e-05, 0.1981)], [], [(64, 0, 1), (65, 33, 32), (64, 1, 2), (65, 34, 33), (64, 2, 3), (65, 35, 34), (64, 3, 4), (65, 36, 35), (64, 4, 5), (65, 37, 36), (64, 5, 6), (65, 38, 37), (64, 6, 7), (65, 39, 38), (64, 7, 8), (65, 40, 39), (64, 8, 9), (65, 41, 40), (64, 9, 10), (65, 42, 41), (64, 10, 11), (65, 43, 42), (64, 11, 12), (65, 44, 43), (64, 12, 13), (65, 45, 44), (64, 13, 14), (65, 46, 45), (64, 14, 15), (65, 47, 46), (64, 15, 16), (65, 48, 47), (64, 16, 17), (65, 49, 48), (64, 17, 18), (65, 50, 49), (64, 18, 19), (65, 51, 50), (64, 19, 20), (65, 52, 51), (64, 20, 21), (65, 53, 52), (64, 21, 22), (65, 54, 53), (64, 22, 23), (65, 55, 54), (64, 23, 24), (65, 56, 55), (64, 24, 25), (65, 57, 56), (64, 25, 26), (65, 58, 57), (64, 26, 27), (65, 59, 58), (64, 27, 28), (65, 60, 59), (64, 28, 29), (65, 61, 60), (64, 29, 30), (65, 62, 61), (64, 30, 31), (65, 63, 62), (31, 0, 64), (65, 32, 63), (0, 32, 33, 1), (1, 33, 34, 2), (2, 34, 35, 3), (3, 35, 36, 4), (4, 36, 37, 5), (5, 37, 38, 6), (6, 38, 39, 7), (7, 39, 40, 8), (8, 40, 41, 9), (9, 41, 42, 10), (10, 42, 43, 11), (11, 43, 44, 12), (12, 44, 45, 13), (13, 45, 46, 14), (14, 46, 47, 15), (15, 47, 48, 16), (16, 48, 49, 17), (17, 49, 50, 18), (18, 50, 51, 19), (19, 51, 52, 20), (20, 52, 53, 21), (21, 53, 54, 22), (22, 54, 55, 23), (23, 55, 56, 24), (24, 56, 57, 25), (25, 57, 58, 26), (26, 58, 59, 27), (27, 59, 60, 28), (28, 60, 61, 29), (29, 61, 62, 30), (30, 62, 63, 31), (32, 0, 31, 63)])
me_cylinder.polygons.foreach_set('use_smooth', [True] * 96)
_uv = me_cylinder.uv_layers.new(name='UVTex')
_uv.uv.foreach_set('vector', [0.7095, 0.375, 0.527, 0.3751, 0.5269, 0.2812, 0.5313, 0.464, 0.4664, 0.5615, 0.4486, 0.547, 0.7095, 0.375, 0.527, 0.3751, 0.5269, 0.2812, 0.5313, 0.464, 0.4867, 0.5723, 0.4664, 0.5615, 0.7095, 0.375, 0.527, 0.3751, 0.5269, 0.2812, 0.5313, 0.464, 0.5087, 0.5789, 0.4867, 0.5723, 0.7095, 0.375, 0.527, 0.3751, 0.5269, 0.2812, 0.5313, 0.464, 0.5315, 0.5811, 0.5087, 0.5789, 0.7095, 0.375, 0.527, 0.3751, 0.5269, 0.2812, 0.5314, 0.4637, 0.413, 0.4872, 0.4106, 0.4637, 0.7095, 0.375, 0.527, 0.3751, 0.5269, 0.2812, 0.5314, 0.4637, 0.4198, 0.5099, 0.413, 0.4872, 0.7095, 0.375, 0.527, 0.3751, 0.5269, 0.2812, 0.5314, 0.4637, 0.431, 0.5308, 0.4198, 0.5099, 0.7095, 0.375, 0.527, 0.3751, 0.5269, 0.2812, 0.5314, 0.4637, 0.446, 0.5491, 0.431, 0.5308, 0.7095, 0.375, 0.527, 0.3751, 0.5269, 0.2812, 0.5314, 0.4637, 0.4643, 0.5641, 0.446, 0.5491, 0.7095, 0.375, 0.527, 0.3751, 0.5269, 0.2812, 0.5314, 0.4637, 0.4852, 0.5753, 0.4643, 0.5641, 0.7095, 0.375, 0.527, 0.3751, 0.5269, 0.2812, 0.5314, 0.4637, 0.5079, 0.5821, 0.4852, 0.5753, 0.7095, 0.375, 0.527, 0.3751, 0.5269, 0.2812, 0.5314, 0.4637, 0.5314, 0.5844, 0.5079, 0.5821, 0.7095, 0.375, 0.527, 0.3751, 0.5269, 0.2812, 0.5307, 0.4637, 0.4134, 0.4866, 0.4112, 0.4633, 0.7095, 0.375, 0.527, 0.3751, 0.5269, 0.2812, 0.5307, 0.4637, 0.4201, 0.5091, 0.4134, 0.4866, 0.7095, 0.375, 0.527, 0.3751, 0.5269, 0.2812, 0.5307, 0.4637, 0.4311, 0.5298, 0.4201, 0.5091, 0.7095, 0.375, 0.527, 0.3751, 0.5269, 0.2812, 0.5307, 0.4637, 0.4459, 0.5479, 0.4311, 0.5298, 0.7095, 0.375, 0.527, 0.3751, 0.5269, 0.2812, 0.5307, 0.4637, 0.464, 0.5629, 0.4459, 0.5479, 0.7095, 0.375, 0.527, 0.3751, 0.5269, 0.2812, 0.5307, 0.4637, 0.4846, 0.574, 0.464, 0.5629, 0.7095, 0.375, 0.527, 0.3751, 0.5269, 0.2812, 0.5307, 0.4637, 0.507, 0.5809, 0.4846, 0.574, 0.7095, 0.375, 0.527, 0.3751, 0.5269, 0.2812, 0.5307, 0.4637, 0.5303, 0.5832, 0.507, 0.5809, 0.7095, 0.375, 0.527, 0.3751, 0.5269, 0.2812, 0.53, 0.4655, 0.4184, 0.4877, 0.4162, 0.4655, 0.7095, 0.375, 0.527, 0.3751, 0.5269, 0.2812, 0.53, 0.4655, 0.4249, 0.5091, 0.4184, 0.4877, 0.7095, 0.375, 0.527, 0.3751, 0.5269, 0.2812, 0.53, 0.4655, 0.4354, 0.5287, 0.4249, 0.5091, 0.7095, 0.375, 0.527, 0.3751, 0.5269, 0.2812, 0.53, 0.4655, 0.4495, 0.546, 0.4354, 0.5287, 0.7095, 0.375, 0.527, 0.3751, 0.5269, 0.2812, 0.53, 0.4655, 0.4668, 0.5601, 0.4495, 0.546, 0.7095, 0.375, 0.527, 0.3751, 0.5269, 0.2812, 0.53, 0.4655, 0.4865, 0.5707, 0.4668, 0.5601, 0.7095, 0.375, 0.527, 0.3751, 0.5269, 0.2812, 0.53, 0.4655, 0.5078, 0.5771, 0.4865, 0.5707, 0.7095, 0.375, 0.527, 0.3751, 0.5269, 0.2812, 0.53, 0.4655, 0.53, 0.5793, 0.5078, 0.5771, 0.7095, 0.375, 0.527, 0.3751, 0.5269, 0.2812, 0.5313, 0.464, 0.4164, 0.4871, 0.4141, 0.4642, 0.7095, 0.375, 0.527, 0.3751, 0.5269, 0.2812, 0.5313, 0.464, 0.4231, 0.509, 0.4164, 0.4871, 0.7095, 0.375, 0.527, 0.3751, 0.5269, 0.2812, 0.5313, 0.464, 0.434, 0.5293, 0.4231, 0.509, 0.7095, 0.375, 0.527, 0.3751, 0.5269, 0.2812, 0.5313, 0.464, 0.4486, 0.547, 0.434, 0.5293, 0.7341, 0.9697, 0.4585, 0.9701, 0.4583, 0.6338, 0.7338, 0.6334, 0.7317, 0.9686, 0.4609, 0.969, 0.4607, 0.63, 0.7314, 0.6295, 0.7341, 0.9697, 0.4585, 0.9701, 0.4583, 0.6338, 0.7338, 0.6334, 0.7341, 0.9697, 0.4585, 0.9701, 0.4583, 0.6338, 0.7338, 0.6334, 0.7341, 0.9697, 0.4585, 0.9701, 0.4583, 0.6338, 0.7338, 0.6334, 0.7341, 0.9697, 0.4585, 0.9701, 0.4583, 0.6338, 0.7338, 0.6334, 0.7341, 0.9697, 0.4585, 0.9701, 0.4583, 0.6338, 0.7338, 0.6334, 0.7341, 0.9697, 0.4585, 0.9701, 0.4583, 0.6338, 0.7338, 0.6334, 0.7341, 0.9697, 0.4585, 0.9701, 0.4583, 0.6338, 0.7338, 0.6334, 0.7341, 0.9697, 0.4585, 0.9701, 0.4583, 0.6338, 0.7338, 0.6334, 0.7341, 0.9697, 0.4585, 0.9701, 0.4583, 0.6338, 0.7338, 0.6334, 0.7341, 0.9697, 0.4585, 0.9701, 0.4583, 0.6338, 0.7338, 0.6334, 0.7341, 0.9697, 0.4585, 0.9701, 0.4583, 0.6338, 0.7338, 0.6334, 0.7341, 0.9697, 0.4585, 0.9701, 0.4583, 0.6338, 0.7338, 0.6334, 0.7341, 0.9697, 0.4585, 0.9701, 0.4583, 0.6338, 0.7338, 0.6334, 0.7341, 0.9697, 0.4585, 0.9701, 0.4583, 0.6338, 0.7338, 0.6334, 0.7341, 0.9697, 0.4585, 0.9701, 0.4583, 0.6338, 0.7338, 0.6334, 0.7341, 0.9697, 0.4585, 0.9701, 0.4583, 0.6338, 0.7338, 0.6334, 0.7341, 0.9697, 0.4585, 0.9701, 0.4583, 0.6338, 0.7338, 0.6334, 0.7341, 0.9697, 0.4585, 0.9701, 0.4583, 0.6338, 0.7338, 0.6334, 0.7341, 0.9697, 0.4585, 0.9701, 0.4583, 0.6338, 0.7338, 0.6334, 0.7341, 0.9697, 0.4585, 0.9701, 0.4583, 0.6338, 0.7338, 0.6334, 0.7341, 0.9697, 0.4585, 0.9701, 0.4583, 0.6338, 0.7338, 0.6334, 0.7341, 0.9697, 0.4585, 0.9701, 0.4583, 0.6338, 0.7338, 0.6334, 0.7341, 0.9697, 0.4585, 0.9701, 0.4583, 0.6338, 0.7338, 0.6334, 0.7341, 0.9697, 0.4585, 0.9701, 0.4583, 0.6338, 0.7338, 0.6334, 0.7341, 0.9697, 0.4585, 0.9701, 0.4583, 0.6338, 0.7338, 0.6334, 0.7341, 0.9697, 0.4585, 0.9701, 0.4583, 0.6338, 0.7338, 0.6334, 0.7341, 0.9697, 0.4585, 0.9701, 0.4583, 0.6338, 0.7338, 0.6334, 0.7341, 0.9697, 0.4585, 0.9701, 0.4583, 0.6338, 0.7338, 0.6334, 0.7341, 0.9697, 0.4585, 0.9701, 0.4583, 0.6338, 0.7338, 0.6334, 0.7341, 0.9697, 0.4585, 0.9701, 0.4583, 0.6338, 0.7338, 0.6334])
me_cylinder.materials.append(mat_car)
me_cylinder.use_remesh_preserve_volume = False
me_cylinder.use_remesh_preserve_attributes = False
me_cylinder.use_mirror_vertex_groups = False
me_cylinder.update()
me_cube_001 = bpy.data.meshes.new('Cube.001')
me_cube_001.from_pydata([(-1.179, -0.6226, -2.944), (-1.0, -0.6211, 2.378), (-0.7125, 0.7122, 1.0), (1.829e-06, -0.5993, -3.301), (-1.409, 0.07209, -3.139), (0.000703, -0.7261, 2.573), (-1.195, 0.03995, 2.573), (0.0007015, 0.7184, 1.195), (-1.195, -0.6998, -3.711e-07), (-0.9016, 0.9148, 3.245e-07), (0.0, 0.2217, -3.446), (-6.937e-07, 0.03995, 2.922), (0.000702, -0.7872, -4.29e-07), (-1.413, 3.576e-07, 0.0), (0.0, 0.9286, 3.016e-07), (-0.5297, -0.5602, -3.261), (-1.363, -0.4061, -3.1), (-1.155, 0.3182, -1.155), (-0.5297, -0.6869, 2.534), (-1.155, -0.5226, 2.534), (-0.9241, 0.3631, 1.155), (-0.4113, 0.7116, 1.155), (-1.127, -0.6606, -2.046), (-0.9508, 0.9365, -0.5297), (-0.8025, 0.84, 0.5297), (0.0007015, 0.4045, -1.482), (-0.6591, 0.2217, -3.446), (0.0, -0.4394, -3.446), (-0.4328, 0.03995, 2.86), (1.153e-07, 0.3502, 1.482), (-9.126e-07, -0.652, 2.86), (0.0, -0.7872, 0.6591), (1.669e-06, -0.8074, -2.175), (-0.6591, -0.7872, -4.56e-07), (-1.357, 2.98e-07, 0.6591), (-1.357, -0.474, -1.78e-07), (-1.482, 4.72e-06, -2.726), (-1.098, 0.2591, 2.384e-07), (0.0, 0.8221, 0.6591), (-0.5653, 0.9286, 3.016e-07), (0.0, 1.004, -0.6591), (-0.637, 0.3743, -1.417), (-0.637, -0.4092, -3.446), (-0.4002, 0.3422, 1.417), (-0.6289, -0.6299, 2.795), (-0.637, -0.7872, 0.6289), (-0.637, -0.7428, -2.145), (-1.298, -0.5409, 1.074), (-1.417, -0.4519, -2.696), (-1.034, 0.2626, 0.6289), (-1.189, 0.237, -0.6289), (-0.4957, 0.8221, 0.6289), (-0.637, 1.004, -0.6289), (-1.078, -0.5719, 2.456), (-1.078, -0.5719, 2.456), (-1.0, -0.6211, 2.378), (-1.276, 0.01998, 1.616), (-1.327, -0.2704, 1.089), (-1.175, -0.2413, 2.553), (-1.302, -0.1713, 1.13), (-1.216, -0.1285, 2.075), (-1.186, -0.4484, 2.312), (-1.289, -0.04476, 1.278), (-1.246, -0.02853, 1.948), (-1.327, -0.2704, 1.089), (-1.302, -0.1713, 1.13), (-1.216, -0.1285, 2.075), (-1.186, -0.4484, 2.312), (-1.289, -0.04476, 1.278), (-1.276, 0.01998, 1.616), (-1.246, -0.02853, 1.948), (-0.8473, -0.5409, 1.074), (-0.8767, -0.2704, 1.089), (-0.8509, -0.1713, 1.13), (-0.7349, -0.4484, 2.312), (-0.765, -0.1285, 2.075), (-0.838, -0.04476, 1.278), (-0.8251, 0.01998, 1.616), (-0.795, -0.02853, 1.948), (-1.385, -0.237, -8.901e-08), (-1.447, 2.539e-06, -1.363), (-1.387, -0.4629, -1.348), (-1.449, -0.2259, -2.711), (-1.417, -0.2315, -1.356), (-1.433, -0.1737, -2.028), (-1.431, -0.2929, -2.383), (-1.416, -0.3014, -1.678), (-1.412, -0.4393, -2.465), (-1.39, -0.4409, -1.618), (-1.431, -0.2111, -1.817), (-1.438, -0.215, -2.266), (-1.167, -0.6416, -2.495), (-1.175, -0.6802, -1.023), (-1.113, -0.6704, -1.534), (-1.412, -0.4393, -2.465), (-1.167, -0.6416, -2.495), (-1.431, -0.2929, -2.383), (-1.412, -0.4393, -2.465), (-1.39, -0.4409, -1.618), (-1.416, -0.3014, -1.678), (-1.433, -0.1737, -2.028), (-1.431, -0.2111, -1.817), (-1.438, -0.215, -2.266), (-1.128, -0.2929, -2.383), (-1.109, -0.4393, -2.465), (-1.087, -0.4409, -1.618), (-1.113, -0.3014, -1.678), (-1.131, -0.1737, -2.028), (-1.129, -0.2111, -1.817), (-1.136, -0.215, -2.266), (1.136, -0.215, -2.266), (1.13, -0.2111, -1.817), (1.132, -0.1737, -2.028), (1.114, -0.3014, -1.678), (1.088, -0.4409, -1.618), (1.11, -0.4393, -2.465), (1.129, -0.2929, -2.383), (1.439, -0.215, -2.266), (1.432, -0.2111, -1.817), (1.434, -0.1737, -2.028), (1.416, -0.3014, -1.678), (1.39, -0.4409, -1.618), (1.412, -0.4393, -2.465), (1.431, -0.2929, -2.383), (1.168, -0.6416, -2.495), (1.412, -0.4393, -2.465), (1.113, -0.6704, -1.534), (1.176, -0.6802, -1.023), (1.168, -0.6416, -2.495), (1.439, -0.215, -2.266), (1.432, -0.2111, -1.817), (1.39, -0.4409, -1.618), (1.412, -0.4393, -2.465), (1.416, -0.3014, -1.678), (1.431, -0.2929, -2.383), (1.434, -0.1737, -2.028), (1.418, -0.2315, -1.356), (1.45, -0.2259, -2.711), (1.388, -0.4629, -1.348), (1.448, 2.565e-06, -1.363), (1.386, -0.237, -5.647e-08), (0.7957, -0.02853, 1.948), (0.8258, 0.01998, 1.616), (0.8387, -0.04476, 1.278), (0.7657, -0.1285, 2.075), (0.7356, -0.4484, 2.312), (0.8516, -0.1713, 1.13), (0.8774, -0.2704, 1.089), (0.848, -0.5409, 1.074), (1.246, -0.02853, 1.948), (1.276, 0.01998, 1.616), (1.289, -0.04476, 1.278), (1.186, -0.4484, 2.312), (1.216, -0.1285, 2.075), (1.302, -0.1713, 1.13), (1.328, -0.2704, 1.089), (1.246, -0.02853, 1.948), (1.289, -0.04476, 1.278), (1.186, -0.4484, 2.312), (1.216, -0.1285, 2.075), (1.302, -0.1713, 1.13), (1.176, -0.2413, 2.553), (1.328, -0.2704, 1.089), (1.276, 0.01998, 1.616), (1.001, -0.6211, 2.378), (1.078, -0.5719, 2.456), (1.078, -0.5719, 2.456), (0.6377, 1.004, -0.6289), (0.4964, 0.8221, 0.6289), (1.189, 0.237, -0.6289), (1.035, 0.2626, 0.6289), (1.418, -0.4519, -2.696), (1.299, -0.5409, 1.074), (0.6377, -0.7428, -2.145), (0.6377, -0.7872, 0.6289), (0.6296, -0.6299, 2.795), (0.4009, 0.3422, 1.417), (0.6377, -0.4092, -3.446), (0.6377, 0.3743, -1.417), (0.566, 0.9286, 3.31e-07), (1.099, 0.2591, 2.714e-07), (1.482, 4.756e-06, -2.726), (1.357, -0.474, -1.459e-07), (1.357, 3.3e-07, 0.6591), (0.6598, -0.7872, -4.29e-07), (0.4335, 0.03995, 2.86), (0.6598, 0.2217, -3.446), (0.8032, 0.84, 0.5297), (0.9515, 0.9365, -0.5297), (1.128, -0.6606, -2.046), (0.412, 0.7116, 1.155), (0.9248, 0.3631, 1.155), (1.156, -0.5226, 2.534), (0.5304, -0.6869, 2.534), (1.156, 0.3182, -1.155), (1.363, -0.4061, -3.1), (0.5304, -0.5602, -3.261), (1.414, 3.896e-07, 3.294e-08), (0.9023, 0.9148, 3.608e-07), (1.195, -0.6998, -3.396e-07), (1.195, 0.03995, 2.573), (1.41, 0.07209, -3.139), (0.7132, 0.7122, 1.0), (1.001, -0.6211, 2.378), (1.18, -0.6226, -2.944), (0.0003508, 0.3131, -1.777), (-0.648, 0.298, -2.432), (0.6487, 0.298, -2.432), (0.0001754, 0.2674, -2.955), (0.3245, 0.3055, -1.871), (-0.3238, 0.3055, -1.871), (0.6543, 0.2598, -2.939), (-0.6536, 0.2598, -2.939), (0.3837, 0.2636, -2.947), (-0.3868, 0.2636, -2.947), (0.3272, 0.406, -2.947), (-0.3267, 0.406, -2.947), (0.0007015, 0.7184, 1.195)], [(87, 94), (91, 95), (124, 128), (125, 132), (7, 217)], [(16, 4, 26, 42), (0, 16, 42, 15), (42, 26, 10, 27), (15, 42, 27, 3), (21, 2, 20, 43), (7, 21, 43, 29), (43, 20, 6, 28), (29, 43, 28, 11), (11, 28, 44, 30), (30, 44, 18, 5), (31, 5, 18, 45), (12, 31, 45, 33), (32, 12, 33, 46), (3, 32, 46, 15), (13, 34, 49, 37), (49, 20, 2, 24), (37, 49, 24, 9), (4, 36, 50, 17), (50, 37, 9, 23), (24, 2, 21, 51), (9, 24, 51, 39), (51, 21, 7, 38), (39, 51, 38, 14), (23, 9, 39, 52), (52, 39, 14, 40), (17, 50, 23), (25, 41, 52, 40), (17, 23, 52, 41), (53, 18, 44), (19, 53, 44), (53, 1, 18), (53, 19, 54), (1, 53, 54, 55), (56, 20, 49), (34, 56, 49), (56, 6, 20), (47, 57, 35), (57, 34, 13), (58, 44, 28), (6, 58, 28), (58, 19, 44), (57, 59, 34), (60, 61, 6), (61, 19, 6), (59, 62, 34), (62, 56, 34), (56, 63, 6), (63, 60, 6), (8, 47, 35), (8, 33, 45), (57, 47, 64), (59, 57, 64, 65), (61, 60, 66, 67), (62, 59, 65, 68), (56, 62, 68, 69), (60, 63, 70, 66), (63, 56, 69, 70), (64, 47, 71, 72), (65, 64, 72, 73), (67, 66, 75, 74), (68, 65, 73, 76), (69, 68, 76, 77), (66, 70, 78, 75), (70, 69, 77, 78), (18, 71, 45), (18, 72, 71), (45, 71, 47), (8, 45, 47), (18, 73, 72), (18, 76, 73), (18, 77, 76), (18, 78, 77), (18, 75, 78), (18, 74, 75), (1, 74, 18), (18, 55, 53), (35, 81, 8), (81, 35, 79, 83), (83, 79, 13, 80), (82, 4, 16), (48, 82, 16), (82, 36, 4), (80, 37, 50), (36, 80, 50), (80, 13, 37), (13, 79, 57), (79, 35, 57), (84, 80, 36), (82, 84, 36), (84, 83, 80), (48, 87, 82), (87, 85, 82), (86, 88, 83), (88, 81, 83), (84, 89, 83), (89, 86, 83), (85, 90, 82), (90, 84, 82), (91, 15, 46), (22, 91, 46), (91, 0, 15), (91, 48, 16), (0, 91, 16), (92, 46, 33), (8, 92, 33), (92, 8, 81), (92, 93, 46), (93, 22, 46), (93, 92, 81), (48, 95, 94), (81, 88, 93), (85, 87, 97, 96), (88, 86, 99, 98), (89, 84, 100, 101), (86, 89, 101, 99), (90, 85, 96, 102), (84, 90, 102, 100), (96, 97, 104, 103), (98, 99, 106, 105), (101, 100, 107, 108), (99, 101, 108, 106), (102, 96, 103, 109), (100, 102, 109, 107), (91, 104, 94), (93, 98, 105), (22, 108, 107), (22, 106, 108), (22, 105, 106), (22, 93, 105), (22, 107, 109), (22, 109, 103), (22, 103, 104), (22, 104, 91), (189, 128, 115), (189, 115, 116), (189, 116, 110), (189, 110, 112), (189, 114, 126), (189, 113, 114), (189, 111, 113), (189, 112, 111), (126, 114, 121), (128, 125, 115), (119, 112, 110, 117), (117, 110, 116, 123), (120, 113, 111, 118), (118, 111, 112, 119), (121, 114, 113, 120), (123, 116, 115, 122), (135, 119, 117, 129), (129, 117, 123, 134), (133, 120, 118, 130), (130, 118, 119, 135), (131, 121, 120, 133), (134, 123, 122, 132), (138, 126, 131), (171, 125, 124), (126, 138, 127), (126, 173, 189), (127, 173, 126), (127, 138, 199), (199, 184, 127), (127, 184, 173), (204, 195, 128), (128, 195, 171), (128, 196, 204), (189, 173, 128), (128, 173, 196), (129, 137, 135), (134, 137, 129), (130, 136, 133), (135, 136, 130), (131, 136, 138), (133, 136, 131), (132, 137, 134), (171, 137, 132), (135, 139, 136), (137, 181, 135), (135, 181, 139), (140, 162, 182), (197, 162, 140), (139, 180, 197), (181, 169, 139), (139, 169, 180), (137, 201, 181), (171, 195, 137), (137, 195, 201), (136, 139, 197, 140), (138, 136, 140, 182), (182, 199, 138), (193, 166, 164), (203, 193, 145), (193, 144, 145), (193, 141, 144), (193, 142, 141), (193, 143, 142), (193, 146, 143), (193, 147, 146), (199, 172, 174), (174, 172, 148), (193, 148, 147), (193, 174, 148), (149, 141, 142, 150), (153, 144, 141, 149), (150, 142, 143, 151), (151, 143, 146, 154), (152, 145, 144, 153), (154, 146, 147, 155), (155, 147, 148, 172), (156, 149, 150, 163), (159, 153, 149, 156), (163, 150, 151, 157), (157, 151, 154, 160), (158, 152, 153, 159), (160, 154, 155, 162), (162, 155, 172), (199, 174, 184), (199, 182, 172), (156, 200, 159), (163, 200, 156), (157, 183, 163), (160, 183, 157), (158, 200, 192), (159, 200, 158), (162, 183, 160), (161, 175, 192), (200, 185, 161), (161, 185, 175), (162, 197, 183), (172, 182, 162), (163, 191, 200), (183, 170, 163), (163, 170, 191), (203, 164, 165, 166), (166, 165, 192), (166, 193, 203), (192, 175, 166), (166, 175, 193), (194, 178, 167, 188), (25, 40, 167, 178), (194, 188, 169), (167, 40, 14, 179), (188, 167, 179, 198), (179, 14, 38, 168), (168, 38, 7, 190), (198, 179, 168, 187), (187, 168, 190, 202), (169, 188, 198, 180), (201, 194, 169, 181), (180, 198, 187, 170), (170, 187, 202, 191), (197, 180, 170, 183), (3, 196, 173, 32), (32, 173, 184, 12), (12, 184, 174, 31), (31, 174, 193, 5), (30, 5, 193, 175), (11, 30, 175, 185), (29, 11, 185, 176), (176, 185, 200, 191), (7, 29, 176, 190), (190, 176, 191, 202), (196, 3, 27, 177), (177, 27, 10, 186), (204, 196, 177, 195), (195, 177, 186, 201), (19, 61, 53), (53, 61, 55), (1, 67, 74), (152, 192, 165), (158, 165, 164), (145, 152, 164), (25, 205, 41), (205, 25, 178), (206, 4, 17), (41, 206, 17), (207, 194, 201), (207, 178, 194), (207, 209, 178), (209, 205, 178), (205, 210, 41), (210, 206, 41), (186, 211, 201), (211, 207, 201), (206, 212, 4), (212, 26, 4), (213, 214, 216, 215), (209, 215, 216, 210), (209, 213, 215), (207, 211, 213, 209), (206, 210, 214, 212), (186, 213, 211), (10, 208, 213), (10, 213, 186), (10, 214, 208), (26, 212, 214), (10, 26, 214), (210, 216, 214), (205, 209, 210)])
me_cube_001.polygons.foreach_set('use_smooth', [True] * 299)
_uv = me_cube_001.uv_layers.new(name='UVTex')
_uv.uv.foreach_set('vector', [0.9639, 0.1834, 0.9639, 0.4062, 0.6535, 0.4062, 0.6535, 0.1834, 0.009326, 0.9992, 0.009326, 0.6324, 0.3922, 0.6324, 0.3922, 0.9992, 0.6549, 0.1828, 0.6545, 0.4077, 0.4525, 0.4081, 0.4554, 0.1817, 0.009326, 0.9992, 0.009326, 0.6324, 0.3922, 0.6324, 0.3922, 0.9992, 0.353, 0.6413, 0.01091, 0.6404, 0.01194, 0.1959, 0.3565, 0.1992, 0.353, 0.6364, 0.04508, 0.6404, 0.04612, 0.1959, 0.3565, 0.1943, 0.01031, 0.9967, 0.01031, 0.6505, 0.3717, 0.6505, 0.3717, 0.9967, 0.01031, 0.9967, 0.01031, 0.6505, 0.3717, 0.6505, 0.3717, 0.9967, 0.6452, 0.1793, 0.4589, 0.1807, 0.372, 0.003108, 0.6513, 0.003174, 0.009326, 0.9992, 0.009326, 0.6324, 0.3922, 0.6324, 0.3922, 0.9992, 0.01469, 0.9964, 0.01469, 0.6586, 0.3674, 0.6586, 0.3674, 0.9964, 0.01469, 0.9964, 0.01469, 0.6586, 0.3674, 0.6586, 0.3674, 0.9964, 0.01469, 0.9964, 0.01469, 0.6586, 0.3674, 0.6586, 0.3674, 0.9964, 0.01469, 0.9964, 0.01469, 0.6586, 0.3674, 0.6586, 0.3674, 0.9964, 0.009326, 0.9992, 0.009326, 0.6324, 0.3922, 0.6324, 0.3922, 0.9992, 0.01508, 0.1951, 0.3889, 0.2, 0.384, 0.6445, 0.01019, 0.6396, 0.0102, 0.1927, 0.3865, 0.2, 0.384, 0.6397, 0.01507, 0.6421, 0.009326, 0.9992, 0.009326, 0.6324, 0.3922, 0.6324, 0.3922, 0.9992, 0.01508, 0.1951, 0.3865, 0.1976, 0.3865, 0.6445, 0.01507, 0.6421, 0.0119, 0.9991, 0.0119, 0.6559, 0.3701, 0.6559, 0.3701, 0.9991, 0.0119, 0.9991, 0.0119, 0.6559, 0.3701, 0.6559, 0.3701, 0.9991, 0.0119, 0.9991, 0.0119, 0.6559, 0.3701, 0.6559, 0.3701, 0.9991, 0.0119, 0.9991, 0.0119, 0.6559, 0.3701, 0.6559, 0.3701, 0.9991, 0.0119, 0.9991, 0.0119, 0.6559, 0.3701, 0.6559, 0.3701, 0.9991, 0.0119, 0.9991, 0.0119, 0.6559, 0.3701, 0.6559, 0.3701, 0.9991, 0.005315, 0.2, 0.3889, 0.2024, 0.3914, 0.6445, 0.3219, 0.6395, 0.05944, 0.6397, 0.05575, 0.2006, 0.3216, 0.2014, 0.009766, 0.6392, 0.00912, 0.1978, 0.2071, 0.1982, 0.1742, 0.6397, 0.009326, 0.9992, 0.009326, 0.6324, 0.3922, 0.6324, 0.009326, 0.9992, 0.009326, 0.6324, 0.3922, 0.6324, 0.009326, 0.9992, 0.009326, 0.6324, 0.3922, 0.6324, 0.009326, 0.9992, 0.009326, 0.6324, 0.3922, 0.6324, 0.009326, 0.9992, 0.009326, 0.6324, 0.3922, 0.6324, 0.3922, 0.9992, 0.009326, 0.9992, 0.009326, 0.6324, 0.3922, 0.6324, 0.009326, 0.9992, 0.009326, 0.6324, 0.3922, 0.6324, 0.009326, 0.9992, 0.009326, 0.6324, 0.3922, 0.6324, 0.009326, 0.9992, 0.009326, 0.6324, 0.3922, 0.6324, 0.009326, 0.9992, 0.009326, 0.6324, 0.3922, 0.6324, 0.01515, 0.01577, 0.325, -0.1812, 0.4273, 0.1591, 0.007894, 0.1581, 0.01515, 0.01577, 0.4273, 0.1591, 0.01031, 0.9967, 0.01031, 0.6505, 0.3717, 0.6505, 0.009326, 0.9992, 0.009326, 0.6324, 0.3922, 0.6324, 0.009326, 0.9992, 0.009326, 0.6324, 0.3922, 0.6324, 0.009326, 0.9992, 0.009326, 0.6324, 0.3922, 0.6324, 0.009326, 0.9992, 0.009326, 0.6324, 0.3922, 0.6324, 0.009326, 0.9992, 0.009326, 0.6324, 0.3922, 0.6324, 0.009326, 0.9992, 0.009326, 0.6324, 0.3922, 0.6324, 0.009326, 0.9992, 0.009326, 0.6324, 0.3922, 0.6324, 0.009326, 0.9992, 0.009326, 0.6324, 0.3922, 0.6324, 0.01469, 0.9964, 0.01469, 0.6586, 0.3674, 0.6586, 0.009326, 0.9992, 0.009326, 0.6324, 0.3922, 0.6324, 0.009326, 0.9992, 0.009326, 0.6324, 0.3922, 0.6324, 0.3922, 0.9992, 0.009326, 0.9992, 0.009326, 0.6324, 0.3922, 0.6324, 0.3922, 0.9992, 0.009326, 0.9992, 0.009326, 0.6324, 0.3922, 0.6324, 0.3922, 0.9992, 0.009326, 0.9992, 0.009326, 0.6324, 0.3922, 0.6324, 0.3922, 0.9992, 0.009326, 0.9992, 0.009326, 0.6324, 0.3922, 0.6324, 0.3922, 0.9992, 0.009326, 0.9992, 0.009326, 0.6324, 0.3922, 0.6324, 0.3922, 0.9992, 0.009326, 0.9992, 0.009326, 0.6324, 0.3922, 0.6324, 0.3922, 0.9992, 0.009326, 0.9992, 0.009326, 0.6324, 0.3922, 0.6324, 0.3922, 0.9992, 0.009326, 0.9992, 0.009326, 0.6324, 0.3922, 0.6324, 0.3922, 0.9992, 0.009326, 0.9992, 0.009326, 0.6324, 0.3922, 0.6324, 0.3922, 0.9992, 0.009326, 0.9992, 0.009326, 0.6324, 0.3922, 0.6324, 0.3922, 0.9992, 0.009326, 0.9992, 0.009326, 0.6324, 0.3922, 0.6324, 0.3922, 0.9992, 0.009326, 0.9992, 0.009326, 0.6324, 0.3922, 0.6324, 0.3922, 0.9992, 0.009326, 0.9992, 0.009326, 0.6324, 0.3922, 0.6324, 0.009326, 0.9992, 0.009326, 0.6324, 0.3922, 0.6324, 0.009326, 0.9992, 0.009326, 0.6324, 0.3922, 0.6324, 0.01469, 0.9964, 0.01469, 0.6586, 0.3674, 0.6586, 0.009326, 0.9992, 0.009326, 0.6324, 0.3922, 0.6324, 0.009326, 0.9992, 0.009326, 0.6324, 0.3922, 0.6324, 0.009326, 0.9992, 0.009326, 0.6324, 0.3922, 0.6324, 0.009326, 0.9992, 0.009326, 0.6324, 0.3922, 0.6324, 0.009326, 0.9992, 0.009326, 0.6324, 0.3922, 0.6324, 0.009326, 0.9992, 0.009326, 0.6324, 0.3922, 0.6324, 0.009326, 0.9992, 0.009326, 0.6324, 0.3922, 0.6324, 0.009326, 0.9992, 0.009326, 0.6324, 0.3922, 0.6324, 0.3922, 0.6324, 0.3922, 0.8158, 0.009326, 0.6324, 0.009326, 0.8158, 0.009326, 0.6324, 0.2008, 0.6324, 0.2052, 0.8148, 0.1932, 0.8285, 0.1891, 0.6604, 0.3656, 0.6604, 0.3656, 0.8295, 0.2008, 0.6324, 0.3922, 0.9992, 0.009326, 0.9992, 0.009326, 0.6324, 0.2008, 0.6324, 0.009326, 0.9992, 0.2008, 0.6324, 0.3922, 0.6324, 0.3922, 0.9992, 0.01255, 0.8295, 0.3656, 0.6604, 0.3656, 0.9986, 0.01255, 0.9986, 0.01255, 0.8295, 0.3656, 0.9986, 0.01255, 0.8295, 0.01255, 0.6604, 0.3656, 0.6604, 0.009326, 0.6324, 0.2008, 0.6324, 0.009326, 0.9992, 0.2008, 0.6324, 0.3922, 0.6324, 0.009326, 0.9992, 0.1911, 0.9136, 0.3656, 0.8295, 0.3656, 0.9986, 0.2008, 0.9992, 0.203, 0.907, 0.3922, 0.9992, 0.1911, 0.9136, 0.1932, 0.8285, 0.3656, 0.8295, 0.009326, 0.9992, 0.05719, 0.9763, 0.2008, 0.9992, 0.05719, 0.9763, 0.1051, 0.9534, 0.2008, 0.9992, 0.1073, 0.8611, 0.05831, 0.8385, 0.2052, 0.8148, 0.05831, 0.8385, 0.009326, 0.8158, 0.2052, 0.8148, 0.203, 0.907, 0.1552, 0.8841, 0.2052, 0.8148, 0.1552, 0.8841, 0.1073, 0.8611, 0.2052, 0.8148, 0.1051, 0.9534, 0.154, 0.9302, 0.2008, 0.9992, 0.154, 0.9302, 0.203, 0.907, 0.2008, 0.9992, 0.3674, 0.8275, 0.01469, 0.9964, 0.01469, 0.6586, 0.3674, 0.6586, 0.3674, 0.8275, 0.01469, 0.6586, 0.3674, 0.8275, 0.3674, 0.9964, 0.01469, 0.9964, 0.009326, 0.8158, 0.3922, 0.6324, 0.3922, 0.9992, 0.009326, 0.9992, 0.009326, 0.8158, 0.3922, 0.9992, 0.3674, 0.8275, 0.01469, 0.9964, 0.01469, 0.6586, 0.3674, 0.6586, 0.3674, 0.8275, 0.01469, 0.6586, 0.009326, 0.8158, 0.009326, 0.6324, 0.3922, 0.8158, 0.3674, 0.8275, 0.3674, 0.912, 0.01469, 0.9964, 0.3674, 0.912, 0.3674, 0.9964, 0.01469, 0.9964, 0.009326, 0.9075, 0.009326, 0.8158, 0.3922, 0.8158, 0.02755, 0.9568, 0.281, 0.7033, 0.02755, 0.7033, 0.04015, 0.9638, 0.04015, 0.6808, 0.3231, 0.6808, 0.05719, 0.9763, 0.1051, 0.9534, 0.2008, 0.9992, 3.176e-34, 3.053e-33, 0.1073, 0.8611, 0.05831, 0.8385, 0.2052, 0.8148, 3.466e-34, 2.832e-33, 0.203, 0.907, 0.1552, 0.8841, 0.2052, 0.8148, 5.423e-34, 2.717e-33, 0.1552, 0.8841, 0.1073, 0.8611, 0.2052, 0.8148, 5.985e-34, 2.993e-33, 0.1051, 0.9534, 0.154, 0.9302, 0.2008, 0.9992, 6.02e-34, 3.386e-33, 0.154, 0.9302, 0.203, 0.907, 0.2008, 0.9992, 5.804e-34, 3.217e-33, 0.05634, 0.9554, 0.06988, 0.9489, 0.09697, 0.9619, 0.04015, 0.6808, 0.07051, 0.9228, 0.05665, 0.9164, 0.09823, 0.9097, 0.04015, 0.6808, 0.0976, 0.9358, 0.08406, 0.9293, 0.09823, 0.9097, 0.04015, 0.6808, 0.08406, 0.9293, 0.07051, 0.9228, 0.09823, 0.9097, 0.04015, 0.6808, 0.06988, 0.9489, 0.08374, 0.9423, 0.09697, 0.9619, 0.04015, 0.6808, 0.08374, 0.9423, 0.0976, 0.9358, 0.09697, 0.9619, 0.04015, 0.6808, 0.04015, 0.9638, 0.3231, 0.6808, 0.04015, 0.6808, 0.04015, 0.9638, 0.04015, 0.6808, 0.3231, 0.6808, 0.04015, 0.9638, 0.3231, 0.6808, 0.04015, 0.6808, 0.04015, 0.9638, 0.04015, 0.6808, 0.3231, 0.6808, 0.04015, 0.9638, 0.04015, 0.6808, 0.3231, 0.6808, 0.04015, 0.9638, 0.04015, 0.6808, 0.3231, 0.6808, 0.04015, 0.9638, 0.04015, 0.6808, 0.3231, 0.6808, 0.02656, 0.9969, 0.3758, 0.6477, 0.02656, 0.6477, 0.02656, 0.9969, 0.02656, 0.6477, 0.3758, 0.6477, 0.02656, 0.9969, 0.3758, 0.6477, 0.02656, 0.6477, 0.02771, 0.9879, 0.02771, 0.6527, 0.3629, 0.6527, 0.02771, 0.9879, 0.3629, 0.6527, 0.02771, 0.6527, 0.02771, 0.9879, 0.02771, 0.6527, 0.3629, 0.6527, 0.02771, 0.9879, 0.3629, 0.6527, 0.02771, 0.6527, 0.02771, 0.9879, 0.3629, 0.6527, 0.02771, 0.6527, 0.02771, 0.9879, 0.3629, 0.6527, 0.02771, 0.6527, 0.02771, 0.9879, 0.3629, 0.6527, 0.02771, 0.6527, 0.02771, 0.9879, 0.02771, 0.6527, 0.3629, 0.6527, 0.02771, 0.9879, 0.3629, 0.6527, 0.02771, 0.6527, 0.02771, 0.9879, 0.02771, 0.6527, 0.3629, 0.6527, 0.07934, 0.9626, 0.02771, 0.6527, 0.09501, 0.9857, 0.09576, 0.9548, 0.06292, 0.9703, 0.02771, 0.6527, 0.09501, 0.9857, 0.07934, 0.9626, 0.07971, 0.9471, 0.02771, 0.6527, 0.09651, 0.9239, 0.06367, 0.9394, 0.09576, 0.9548, 0.02771, 0.6527, 0.09651, 0.9239, 0.07971, 0.9471, 0.06367, 0.9394, 0.02771, 0.6527, 0.09651, 0.9239, 0.04725, 0.9318, 0.04688, 0.978, 0.02771, 0.6527, 0.09501, 0.9857, 0.06292, 0.9703, 0.154, 0.9302, 5.804e-34, 3.217e-33, 0.2008, 0.9992, 0.203, 0.907, 0.1051, 0.9534, 6.02e-34, 3.386e-33, 0.2008, 0.9992, 0.154, 0.9302, 0.1552, 0.8841, 5.985e-34, 2.993e-33, 0.2052, 0.8148, 0.1073, 0.8611, 0.203, 0.907, 5.423e-34, 2.717e-33, 0.2052, 0.8148, 0.1552, 0.8841, 0.1073, 0.8611, 3.466e-34, 2.832e-33, 0.2052, 0.8148, 0.05831, 0.8385, 0.05719, 0.9763, 3.176e-34, 3.053e-33, 0.2008, 0.9992, 0.1051, 0.9534, 0.02771, 0.9879, 0.3629, 0.6527, 0.02771, 0.6527, 0.02771, 0.9879, 0.02771, 0.6527, 0.3629, 0.6527, 0.009326, 0.9075, 0.3922, 0.8158, 0.009326, 0.8158, 0.3674, 0.912, 0.01469, 0.9964, 0.3674, 0.9964, 0.3674, 0.8275, 0.01469, 0.9964, 0.3674, 0.912, 0.009326, 0.8158, 0.3922, 0.8158, 0.009326, 0.6324, 0.3674, 0.6586, 0.01469, 0.6586, 0.3674, 0.8275, 0.3674, 0.8275, 0.01469, 0.6586, 0.01469, 0.9964, 0.009326, 0.9992, 0.3922, 0.9992, 0.009326, 0.8158, 0.009326, 0.8158, 0.3922, 0.9992, 0.3922, 0.6324, 0.3674, 0.8275, 0.01469, 0.9964, 0.3674, 0.9964, 0.3674, 0.6586, 0.01469, 0.6586, 0.3674, 0.8275, 0.3674, 0.8275, 0.01469, 0.6586, 0.01469, 0.9964, 0.154, 0.9302, 0.2008, 0.9992, 0.203, 0.907, 0.1051, 0.9534, 0.2008, 0.9992, 0.154, 0.9302, 0.1552, 0.8841, 0.2052, 0.8148, 0.1073, 0.8611, 0.203, 0.907, 0.2052, 0.8148, 0.1552, 0.8841, 0.05831, 0.8385, 0.2052, 0.8148, 0.009326, 0.8158, 0.1073, 0.8611, 0.2052, 0.8148, 0.05831, 0.8385, 0.05719, 0.9763, 0.2008, 0.9992, 0.1051, 0.9534, 0.009326, 0.9992, 0.2008, 0.9992, 0.05719, 0.9763, 0.189, 0.9036, 0.3509, 0.8256, 0.1909, 0.8247, 0.1871, 0.9824, 0.3509, 0.9824, 0.189, 0.9036, 0.189, 0.9036, 0.3509, 0.9824, 0.3509, 0.8256, 0.2008, 0.6324, 0.009326, 0.9992, 0.3922, 0.6324, 0.009326, 0.6324, 0.009326, 0.9992, 0.2008, 0.6324, 0.02336, 0.8256, 0.3509, 0.6687, 0.02336, 0.6687, 0.02336, 0.9824, 0.3509, 0.9824, 0.02336, 0.8256, 0.02336, 0.8256, 0.3509, 0.9824, 0.3509, 0.6687, 0.1871, 0.6687, 0.3509, 0.9824, 0.3509, 0.6687, 0.009326, 0.6324, 0.009326, 0.9992, 0.2008, 0.6324, 0.2008, 0.6324, 0.009326, 0.9992, 0.3922, 0.9992, 0.1909, 0.8247, 0.3509, 0.8256, 0.3509, 0.6687, 0.1871, 0.6687, 0.009326, 0.8158, 0.2052, 0.8148, 0.2008, 0.6324, 0.009326, 0.6324, 0.3922, 0.6324, 0.009326, 0.6324, 0.3922, 0.8158, 0.009326, 0.9992, 0.3922, 0.6324, 0.009326, 0.6324, 0.009326, 0.9992, 0.3922, 0.6324, 0.009326, 0.6324, 0.009326, 0.9992, 0.3922, 0.6324, 0.009326, 0.6324, 0.009326, 0.9992, 0.3922, 0.6324, 0.009326, 0.6324, 0.009326, 0.9992, 0.3922, 0.6324, 0.009326, 0.6324, 0.009326, 0.9992, 0.3922, 0.6324, 0.009326, 0.6324, 0.009326, 0.9992, 0.3922, 0.6324, 0.009326, 0.6324, 0.009326, 0.9992, 0.3922, 0.6324, 0.009326, 0.6324, 0.01469, 0.9964, 0.3674, 0.6586, 0.01469, 0.6586, 0.009326, 0.9992, 0.3922, 0.6324, 0.009326, 0.6324, 0.009326, 0.9992, 0.3922, 0.6324, 0.009326, 0.6324, 0.009326, 0.9992, 0.3922, 0.6324, 0.009326, 0.6324, 0.009326, 0.9992, 0.3922, 0.9992, 0.3922, 0.6324, 0.009326, 0.6324, 0.009326, 0.9992, 0.3922, 0.9992, 0.3922, 0.6324, 0.009326, 0.6324, 0.009326, 0.9992, 0.3922, 0.9992, 0.3922, 0.6324, 0.009326, 0.6324, 0.009326, 0.9992, 0.3922, 0.9992, 0.3922, 0.6324, 0.009326, 0.6324, 0.009326, 0.9992, 0.3922, 0.9992, 0.3922, 0.6324, 0.009326, 0.6324, 0.009326, 0.9992, 0.3922, 0.9992, 0.3922, 0.6324, 0.009326, 0.6324, 0.009326, 0.9992, 0.3922, 0.9992, 0.3922, 0.6324, 0.009326, 0.6324, 0.009326, 0.9992, 0.3922, 0.9992, 0.3922, 0.6324, 0.009326, 0.6324, 0.009326, 0.9992, 0.3922, 0.9992, 0.3922, 0.6324, 0.009326, 0.6324, 0.009326, 0.9992, 0.3922, 0.9992, 0.3922, 0.6324, 0.009326, 0.6324, 0.009326, 0.9992, 0.3922, 0.9992, 0.3922, 0.6324, 0.009326, 0.6324, 0.009326, 0.9992, 0.3922, 0.9992, 0.3922, 0.6324, 0.009326, 0.6324, 0.009326, 0.9992, 0.3922, 0.9992, 0.3922, 0.6324, 0.009326, 0.6324, 0.009326, 0.9992, 0.3922, 0.6324, 0.009326, 0.6324, 0.01469, 0.9964, 0.3674, 0.6586, 0.01469, 0.6586, 0.009326, 0.9992, 0.3922, 0.6324, 0.009326, 0.6324, 0.009326, 0.9992, 0.3922, 0.6324, 0.009326, 0.6324, 0.009326, 0.9992, 0.3922, 0.6324, 0.009326, 0.6324, 0.009326, 0.9992, 0.3922, 0.6324, 0.009326, 0.6324, 0.009326, 0.9992, 0.3922, 0.6324, 0.009326, 0.6324, 0.009326, 0.9992, 0.3922, 0.6324, 0.009326, 0.6324, 0.009326, 0.9992, 0.3922, 0.6324, 0.009326, 0.6324, 0.009326, 0.9992, 0.3922, 0.6324, 0.009326, 0.6324, 0.01031, 0.9967, 0.3717, 0.6505, 0.01031, 0.6505, 0.01317, 0.16, 0.3737, 0.1593, 0.01513, 0.01237, 0.01513, 0.01237, 0.3737, 0.1593, 0.3282, -0.2206, 0.009326, 0.9992, 0.3922, 0.6324, 0.009326, 0.6324, 0.009326, 0.9992, 0.3922, 0.6324, 0.009326, 0.6324, 0.009326, 0.9992, 0.3922, 0.6324, 0.009326, 0.6324, 0.009326, 0.9992, 0.3922, 0.6324, 0.009326, 0.6324, 0.009326, 0.9992, 0.3922, 0.6324, 0.009326, 0.6324, 0.009326, 0.9992, 0.3922, 0.9992, 0.3922, 0.6324, 0.009326, 0.6324, 0.009326, 0.9992, 0.3922, 0.6324, 0.009326, 0.6324, 0.009326, 0.9992, 0.3922, 0.6324, 0.009326, 0.6324, 0.009326, 0.9992, 0.3922, 0.6324, 0.009326, 0.6324, 0.009326, 0.9992, 0.3922, 0.6324, 0.009326, 0.6324, 0.3823, 0.6392, 0.1886, 0.6397, 0.2338, 0.1982, 0.3854, 0.1978, 0.06069, 0.6395, 0.05552, 0.199, 0.3241, 0.2006, 0.3229, 0.6397, 0.005315, 0.2, 0.3889, 0.6445, 0.3889, 0.2024, 0.0119, 0.9991, 0.3701, 0.9991, 0.3701, 0.6559, 0.0119, 0.6559, 0.0119, 0.9991, 0.3701, 0.9991, 0.3701, 0.6559, 0.0119, 0.6559, 0.0119, 0.9991, 0.3701, 0.9991, 0.3701, 0.6559, 0.0119, 0.6559, 0.0119, 0.9991, 0.3701, 0.9991, 0.3701, 0.6559, 0.0119, 0.6559, 0.0119, 0.9991, 0.3701, 0.9991, 0.3701, 0.6559, 0.0119, 0.6559, 0.0119, 0.9991, 0.3701, 0.9991, 0.3701, 0.6559, 0.0119, 0.6559, 0.0102, 0.1976, 0.01263, 0.6445, 0.3865, 0.6445, 0.3841, 0.1976, 0.02336, 0.9824, 0.3509, 0.9824, 0.3509, 0.6687, 0.02336, 0.6687, 0.0102, 0.1951, 0.01019, 0.6421, 0.3865, 0.6421, 0.3889, 0.1976, 0.01264, 0.1951, 0.01263, 0.6421, 0.3865, 0.6397, 0.3889, 0.1976, 0.009326, 0.9992, 0.3922, 0.9992, 0.3922, 0.6324, 0.009326, 0.6324, 0.01469, 0.9964, 0.3674, 0.9964, 0.3674, 0.6586, 0.01469, 0.6586, 0.04536, 0.9889, 0.1635, 0.9889, 0.1635, 0.8757, 0.04536, 0.8757, 0.01469, 0.9964, 0.3674, 0.9964, 0.3674, 0.6586, 0.01469, 0.6586, 0.01469, 0.9964, 0.3674, 0.9964, 0.3674, 0.6586, 0.01469, 0.6586, 0.009326, 0.9992, 0.3922, 0.9992, 0.3922, 0.6324, 0.009326, 0.6324, 0.6452, 0.1793, 0.6513, 0.003174, 0.9073, 0.004865, 0.8322, 0.1793, 0.01031, 0.9967, 0.3717, 0.9967, 0.3717, 0.6505, 0.01031, 0.6505, 0.01031, 0.9967, 0.3717, 0.9967, 0.3717, 0.6505, 0.01031, 0.6505, 0.353, 0.6364, 0.3565, 0.1943, 0.04612, 0.1959, 0.04508, 0.6404, 0.3579, 0.6413, 0.3614, 0.1992, 0.01194, 0.1959, 0.01091, 0.6404, 0.009326, 0.9992, 0.3922, 0.9992, 0.3922, 0.6324, 0.009326, 0.6324, 0.6549, 0.1828, 0.4554, 0.1817, 0.4525, 0.4081, 0.6545, 0.4077, 0.009326, 0.9992, 0.3922, 0.9992, 0.3922, 0.6324, 0.009326, 0.6324, 0.9639, 0.1834, 0.6535, 0.1834, 0.6535, 0.4062, 0.9639, 0.4062, 0.01739, 0.9924, 0.3459, 0.6639, 0.01739, 0.6639, 0.01739, 0.9924, 0.3459, 0.6639, 0.01739, 0.6639, 0.03295, 0.9299, 0.03295, 0.699, 0.2639, 0.699, 0.02246, 0.9853, 0.3564, 0.6514, 0.02246, 0.6514, 0.02246, 0.9853, 0.3564, 0.6514, 0.02246, 0.6514, 0.02246, 0.9853, 0.02246, 0.6514, 0.3564, 0.6514, 0.01102, 0.9962, 0.01102, 0.8275, 0.3632, 0.9962, 0.01102, 0.8275, 0.01102, 0.9962, 0.3632, 0.9962, 0.01102, 0.8275, 0.3632, 0.6588, 0.3632, 0.9962, 0.01102, 0.9962, 0.01102, 0.8275, 0.3632, 0.9962, 0.02481, 0.8356, 0.326, 0.9799, 0.326, 0.6913, 0.01102, 0.8275, 0.01102, 0.9962, 0.3632, 0.9962, 0.3632, 0.8275, 0.1871, 0.8275, 0.3632, 0.9962, 0.1871, 0.8275, 0.01102, 0.8275, 0.3632, 0.9962, 0.01102, 0.8275, 0.1871, 0.8275, 0.3632, 0.9962, 0.1871, 0.8275, 0.3632, 0.8275, 0.3632, 0.9962, 0.01102, 0.6588, 0.01102, 0.7432, 0.3632, 0.6588, 0.02481, 0.7635, 0.02481, 0.8356, 0.326, 0.6913, 0.01102, 0.8275, 0.01102, 0.7432, 0.3632, 0.6588, 0.01102, 0.7432, 0.01102, 0.6588, 0.3632, 0.6588, 0.4339, 0.3822, 0.7467, 0.3822, 0.7467, 0.2174, 0.4339, 0.2174, 0.0395, 0.9932, 0.0395, 0.6582, 0.3746, 0.6582, 0.3746, 0.9932, 0.0395, 0.9932, 0.0395, 0.6582, 0.3746, 0.6582, 0.0395, 0.9932, 0.0395, 0.6582, 0.3746, 0.6582, 0.3746, 0.9932, 0.0395, 0.9932, 0.0395, 0.6582, 0.3746, 0.6582, 0.3746, 0.9932, 0.0395, 0.9932, 0.3746, 0.6582, 0.0395, 0.6582, 0.0395, 0.9932, 0.0395, 0.6582, 0.3746, 0.6582, 0.0395, 0.9932, 0.3746, 0.6582, 0.0395, 0.6582, 0.0395, 0.9932, 0.3746, 0.6582, 0.0395, 0.6582, 0.0395, 0.9932, 0.0395, 0.6582, 0.3746, 0.6582, 0.0395, 0.9932, 0.0395, 0.6582, 0.3746, 0.6582, 0.06643, 0.9321, 0.289, 0.7095, 0.06643, 0.7095, 0.3224, 0.6976, 0.3224, 0.9348, 0.08521, 0.9348])
me_cube_001.materials.append(mat_car)
me_cube_001.use_remesh_preserve_volume = False
me_cube_001.use_remesh_preserve_attributes = False
me_cube_001.use_mirror_vertex_groups = False
me_cube_001.update()

# ---- objects
ob_plane = bpy.data.objects.new('Plane', me_plane)
ob_cube_001 = bpy.data.objects.new('Cube.001', me_cube)
ob_cylinder_003 = bpy.data.objects.new('Cylinder.003', me_cylinder_006)
ob_cylinder_002 = bpy.data.objects.new('Cylinder.002', me_cylinder_005)
ob_cylinder_001 = bpy.data.objects.new('Cylinder.001', me_cylinder_004)
ob_lamp_001 = bpy.data.objects.new('Lamp.001', light_lamp)
ob_cylinder = bpy.data.objects.new('Cylinder', me_cylinder)
ob_cube = bpy.data.objects.new('Cube', me_cube_001)
ob_lamp = bpy.data.objects.new('Lamp', light_spot)
ob_camera = bpy.data.objects.new('Camera', cam_camera)

# ---- transforms, parenting, visibility, modifiers, constraints
ob_plane.location = (0.04486, 3.33, -0.5128)
ob_plane.rotation_euler = (0.0, 0.0, -3.142)
ob_plane.lock_rotations_4d = False
ob_plane.empty_display_type = 'ARROWS'
ob_plane.color = (0.0, 0.0, 0.0, 1.0)
ob_plane.lineart.crease_threshold = 0.0
ob_cube_001.location = (-1.647, -0.3369, -0.2357)
ob_cube_001.rotation_euler = (1.895, 0.01096, 1.93)
ob_cube_001.lock_rotations_4d = False
ob_cube_001.empty_display_type = 'ARROWS'
ob_cube_001.color = (0.0, 0.0, 0.0, 1.0)
ob_cube_001.lineart.crease_threshold = 0.0
ob_cylinder_003.location = (1.441, 2.034, -0.6238)
ob_cylinder_003.rotation_euler = (1.571, -2.369e-05, 1.571)
ob_cylinder_003.scale = (0.8503, 0.8503, 0.8503)
ob_cylinder_003.lock_rotations_4d = False
ob_cylinder_003.empty_display_type = 'ARROWS'
ob_cylinder_003.color = (0.0, 0.0, 0.0, 1.0)
ob_cylinder_003.lineart.crease_threshold = 0.0
ob_cylinder_002.location = (-1.381, 2.034, -0.6238)
ob_cylinder_002.rotation_euler = (1.571, -2.369e-05, -1.571)
ob_cylinder_002.scale = (0.8503, 0.8503, 0.8503)
ob_cylinder_002.lock_rotations_4d = False
ob_cylinder_002.empty_display_type = 'ARROWS'
ob_cylinder_002.color = (0.0, 0.0, 0.0, 1.0)
ob_cylinder_002.lineart.crease_threshold = 0.0
ob_cylinder_001.location = (1.2, -1.642, -0.6238)
ob_cylinder_001.rotation_euler = (1.571, 0.0, 1.571)
ob_cylinder_001.scale = (0.9, 0.9, 0.9)
ob_cylinder_001.lock_rotations_4d = False
ob_cylinder_001.empty_display_type = 'ARROWS'
ob_cylinder_001.color = (0.0, 0.0, 0.0, 1.0)
ob_cylinder_001.lineart.crease_threshold = 0.0
ob_lamp_001.location = (0.08547, 7.395, 2.412)
ob_lamp_001.rotation_euler = (0.7854, 6.553e-07, -1.571)
ob_lamp_001.lock_rotations_4d = False
ob_lamp_001.empty_display_type = 'ARROWS'
ob_lamp_001.color = (0.0, 0.0, 0.0, 1.0)
ob_lamp_001.lineart.crease_threshold = 0.0
ob_cylinder.location = (-1.2, -1.642, -0.6238)
ob_cylinder.rotation_euler = (1.571, -2.369e-05, -1.571)
ob_cylinder.scale = (0.9, 0.9, 0.9)
ob_cylinder.lock_rotations_4d = False
ob_cylinder.empty_display_type = 'ARROWS'
ob_cylinder.color = (0.0, 0.0, 0.0, 1.0)
ob_cylinder.lineart.crease_threshold = 0.0
ob_cube.location = (0.0, 0.0, 0.0)
ob_cube.rotation_euler = (1.571, -0.0, -0.0)
ob_cube.scale = (1.153, 1.0, 1.0)
ob_cube.lock_rotations_4d = False
ob_cube.empty_display_type = 'ARROWS'
ob_cube.color = (0.0, 0.0, 0.0, 1.0)
ob_cube.lineart.crease_threshold = 0.0
ob_lamp.location = (4.076, 1.005, 5.904)
ob_lamp.rotation_euler = (0.6503, 0.05522, 1.866)
ob_lamp.lock_rotations_4d = False
ob_lamp.empty_display_type = 'ARROWS'
ob_lamp.color = (0.0, 0.0, 0.0, 0.0)
ob_lamp.lineart.crease_threshold = 0.0
ob_camera.location = (2.511, 6.727, 1.291)
ob_camera.rotation_euler = (1.263, -0.05752, 2.706)
ob_camera.lock_rotations_4d = False
ob_camera.empty_display_type = 'ARROWS'
ob_camera.color = (0.0, 0.0, 0.0, 0.0)
ob_camera.display_type = 'WIRE'
ob_camera.lineart.crease_threshold = 0.0

# ---- collection membership
col_collection_1.objects.link(ob_plane)
col_collection_1.objects.link(ob_cube_001)
col_collection_1.objects.link(ob_cylinder_003)
col_collection_1.objects.link(ob_cylinder_002)
col_collection_1.objects.link(ob_cylinder_001)
col_collection_1.objects.link(ob_lamp_001)
col_collection_1.objects.link(ob_cylinder)
col_collection_1.objects.link(ob_cube)
col_collection_1.objects.link(ob_lamp)
col_collection_1.objects.link(ob_camera)

# ---- scene / render settings (as saved in the file)
scene.camera = ob_camera
scene.frame_start = 1; scene.frame_end = 250; scene.frame_set(250)
scene.render.engine = 'BLENDER_EEVEE_NEXT'
scene.render.image_settings.file_format = 'JPEG'
scene.render.image_settings.color_mode = 'RGB'
scene.render.image_settings.compression = 90
scene.render.resolution_x = 800
scene.render.resolution_y = 600
scene.render.pixel_aspect_x = 100.0
scene.render.pixel_aspect_y = 100.0
scene.render.fps = 25
scene.render.dither_intensity = 0.0
scene.render.use_compositing = False
scene.render.use_sequencer = False
scene.render.bake_margin = 2
scene.render.bake_bias = 0.0
scene.render.use_stamp_time = False
scene.render.use_stamp_date = False
scene.render.use_stamp_frame = False
scene.render.use_stamp_camera = False
scene.render.use_stamp_scene = False
scene.render.use_stamp_filename = False
scene.render.use_stamp_render_time = False
scene.render.stamp_font_size = 0
scene.cycles.use_denoising = False
scene.cycles.samples = 10
scene.cycles.sampling_pattern = 'TABULATED_SOBOL'
scene.cycles.light_sampling_threshold = 0.0
scene.cycles.use_adaptive_sampling = False
scene.cycles.use_light_tree = False
scene.cycles.blur_glossy = 0.0
scene.cycles.volume_bounces = 1
scene.cycles.pixel_filter_type = 'GAUSSIAN'
scene.cycles.sample_clamp_indirect = 0.0
scene.view_settings.view_transform = 'Raw'
bpy.context.view_layer.update()
